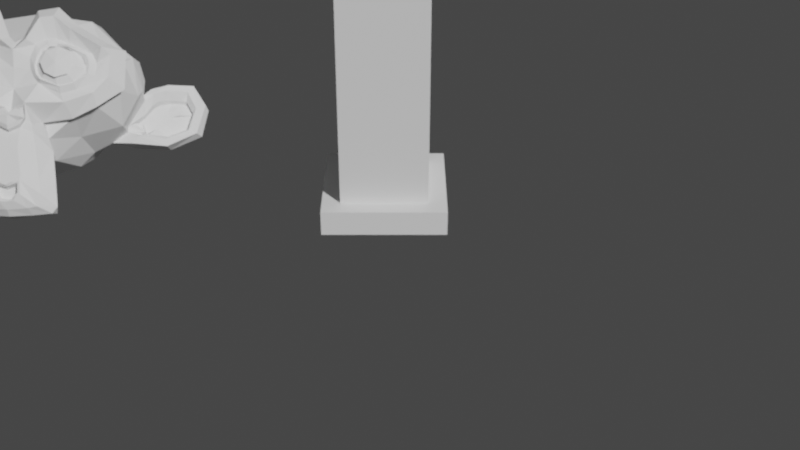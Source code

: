 # Source: AssetsExample_UnrealSize.blend  (saved by Blender 2.82.7; exported with 4.5.12 LTS)
import bpy
from mathutils import Matrix  # noqa: F401  (used for matrix-valued properties, if any)

bpy.ops.wm.read_factory_settings(use_empty=True)
scene = bpy.context.scene
scene.name = 'Scene'

# ---- collections
col_collection = bpy.data.collections.new('Collection'); scene.collection.children.link(col_collection)

# ---- world
world_world = bpy.data.worlds.new('World'); scene.world = world_world
world_world.use_nodes = True; world_world.node_tree.nodes.clear()
_N = world_world.node_tree.nodes; _L = world_world.node_tree.links
n0 = _N.new('ShaderNodeOutputWorld'); n0.name = 'World Output'; n0.location = (300, 300)
n1 = _N.new('ShaderNodeBackground'); n1.name = 'Background'; n1.location = (10, 300)
n1.inputs[0].default_value = (0.05088, 0.05088, 0.05088, 1.0)
_L.new(n1.outputs[0], n0.inputs[0])
n0.is_active_output = True
world_world.color = (0.05088, 0.05088, 0.05088)
world_world.use_sun_shadow = False
world_world.sun_shadow_jitter_overblur = 0.0

# ---- cameras
cam_mycamera = bpy.data.cameras.new('MyCamera')
cam_mycamera.clip_start = 10.0
cam_mycamera.clip_end = 1e+05
cam_mycamera.dof.use_dof = True

# ---- meshes
me_cube_001 = bpy.data.meshes.new('Cube.001')
me_cube_001.from_pydata([(-38.5, -38.5, 21.92), (-38.5, -38.5, 416.6), (-38.5, 38.5, 21.92), (-38.5, 38.5, 416.6), (38.5, -38.5, 21.92), (38.5, -38.5, 416.6), (38.5, 38.5, 21.92), (38.5, 38.5, 416.6), (0.0, 38.5, 21.92), (0.0, 38.5, 416.6), (0.0, -38.5, 21.92), (0.0, -38.5, 416.6), (-38.5, 0.0, 21.92), (-38.5, 0.0, 416.6), (38.5, 0.0, 21.92), (38.5, 0.0, 416.6), (0.0, 0.0, 416.6), (-54.76, 0.0, -0.4612), (-38.5, -38.5, 37.48), (-38.5, -38.5, 61.17), (-38.5, -38.5, 84.87), (-38.5, -38.5, 108.6), (-38.5, -38.5, 132.3), (-38.5, -38.5, 156.0), (-38.5, -38.5, 179.7), (-38.5, -38.5, 203.3), (-38.5, -38.5, 227.0), (-38.5, -38.5, 250.7), (-38.5, -38.5, 274.4), (-38.5, -38.5, 298.1), (-38.5, -38.5, 321.8), (-38.5, -38.5, 345.5), (-38.5, -38.5, 369.2), (-38.5, -38.5, 392.9), (-38.5, 38.5, 392.9), (-38.5, 38.5, 369.2), (-38.5, 38.5, 345.5), (-38.5, 38.5, 321.8), (-38.5, 38.5, 298.1), (-38.5, 38.5, 274.4), (-38.5, 38.5, 250.7), (-38.5, 38.5, 227.0), (-38.5, 38.5, 203.3), (-38.5, 38.5, 179.7), (-38.5, 38.5, 156.0), (-38.5, 38.5, 132.3), (-38.5, 38.5, 108.6), (-38.5, 38.5, 84.87), (-38.5, 38.5, 61.17), (-38.5, 38.5, 37.48), (38.5, 38.5, 392.9), (38.5, 38.5, 369.2), (38.5, 38.5, 345.5), (38.5, 38.5, 321.8), (38.5, 38.5, 298.1), (38.5, 38.5, 274.4), (38.5, 38.5, 250.7), (38.5, 38.5, 227.0), (38.5, 38.5, 203.3), (38.5, 38.5, 179.7), (38.5, 38.5, 156.0), (38.5, 38.5, 132.3), (38.5, 38.5, 108.6), (38.5, 38.5, 84.87), (38.5, 38.5, 61.17), (38.5, 38.5, 37.48), (38.5, -38.5, 392.9), (38.5, -38.5, 369.2), (38.5, -38.5, 345.5), (38.5, -38.5, 321.8), (38.5, -38.5, 298.1), (38.5, -38.5, 274.4), (38.5, -38.5, 250.7), (38.5, -38.5, 227.0), (38.5, -38.5, 203.3), (38.5, -38.5, 179.7), (38.5, -38.5, 156.0), (38.5, -38.5, 132.3), (38.5, -38.5, 108.6), (38.5, -38.5, 84.87), (38.5, -38.5, 61.17), (38.5, -38.5, 37.48), (0.0, -38.5, 392.9), (0.0, -38.5, 369.2), (0.0, -38.5, 345.5), (0.0, -38.5, 321.8), (0.0, -38.5, 298.1), (0.0, -38.5, 274.4), (0.0, -38.5, 250.7), (0.0, -38.5, 227.0), (0.0, -38.5, 203.3), (0.0, -38.5, 179.7), (0.0, -38.5, 156.0), (0.0, -38.5, 132.3), (0.0, -38.5, 108.6), (0.0, -38.5, 84.87), (0.0, -38.5, 61.17), (0.0, -38.5, 37.48), (0.0, 38.5, 392.9), (0.0, 38.5, 369.2), (0.0, 38.5, 345.5), (0.0, 38.5, 321.8), (0.0, 38.5, 298.1), (0.0, 38.5, 274.4), (0.0, 38.5, 250.7), (0.0, 38.5, 227.0), (0.0, 38.5, 203.3), (0.0, 38.5, 179.7), (0.0, 38.5, 156.0), (0.0, 38.5, 132.3), (0.0, 38.5, 108.6), (0.0, 38.5, 84.87), (0.0, 38.5, 61.17), (0.0, 38.5, 37.48), (38.5, 0.0, 392.9), (38.5, 0.0, 369.2), (38.5, 0.0, 345.5), (38.5, 0.0, 321.8), (38.5, 0.0, 298.1), (38.5, 0.0, 274.4), (38.5, 0.0, 250.7), (38.5, 0.0, 227.0), (38.5, 0.0, 203.3), (38.5, 0.0, 179.7), (38.5, 0.0, 156.0), (38.5, 0.0, 132.3), (38.5, 0.0, 108.6), (38.5, 0.0, 84.87), (38.5, 0.0, 61.17), (38.5, 0.0, 37.48), (-38.5, 0.0, 392.9), (-38.5, 0.0, 369.2), (-38.5, 0.0, 345.5), (-38.5, 0.0, 321.8), (-38.5, 0.0, 298.1), (-38.5, 0.0, 274.4), (-38.5, 0.0, 250.7), (-38.5, 0.0, 227.0), (-38.5, 0.0, 203.3), (-38.5, 0.0, 179.7), (-38.5, 0.0, 156.0), (-38.5, 0.0, 132.3), (-38.5, 0.0, 108.6), (-38.5, 0.0, 84.87), (-38.5, 0.0, 61.17), (-38.5, 0.0, 37.48), (-54.76, 0.0, 21.92), (-54.76, -54.76, 21.92), (0.0, 54.76, 21.92), (-54.76, 54.76, 21.92), (54.76, 0.0, 21.92), (54.76, 54.76, 21.92), (0.0, -54.76, 21.92), (54.76, -54.76, 21.92), (-54.76, -54.76, -0.4612), (0.0, 54.76, -0.4612), (-54.76, 54.76, -0.4612), (54.76, 0.0, -0.4612), (54.76, 54.76, -0.4612), (0.0, -54.76, -0.4612), (54.76, -54.76, -0.4612), (0.0, 0.0, -0.4612)], [], [(130, 13, 3, 34), (98, 9, 7, 50), (114, 15, 5, 66), (82, 11, 1, 33), (2, 8, 148, 149), (16, 13, 1, 11), (15, 16, 11, 5), (4, 10, 152, 153), (66, 5, 11, 82), (34, 3, 9, 98), (8, 6, 151, 148), (7, 9, 16, 15), (9, 3, 13, 16), (10, 0, 147, 152), (50, 7, 15, 114), (33, 1, 13, 130), (0, 18, 145, 12), (18, 19, 144, 145), (19, 20, 143, 144), (20, 21, 142, 143), (21, 22, 141, 142), (22, 23, 140, 141), (23, 24, 139, 140), (24, 25, 138, 139), (25, 26, 137, 138), (26, 27, 136, 137), (27, 28, 135, 136), (28, 29, 134, 135), (29, 30, 133, 134), (30, 31, 132, 133), (31, 32, 131, 132), (32, 33, 130, 131), (6, 65, 129, 14), (65, 64, 128, 129), (64, 63, 127, 128), (63, 62, 126, 127), (62, 61, 125, 126), (61, 60, 124, 125), (60, 59, 123, 124), (59, 58, 122, 123), (58, 57, 121, 122), (57, 56, 120, 121), (56, 55, 119, 120), (55, 54, 118, 119), (54, 53, 117, 118), (53, 52, 116, 117), (52, 51, 115, 116), (51, 50, 114, 115), (2, 49, 113, 8), (49, 48, 112, 113), (48, 47, 111, 112), (47, 46, 110, 111), (46, 45, 109, 110), (45, 44, 108, 109), (44, 43, 107, 108), (43, 42, 106, 107), (42, 41, 105, 106), (41, 40, 104, 105), (40, 39, 103, 104), (39, 38, 102, 103), (38, 37, 101, 102), (37, 36, 100, 101), (36, 35, 99, 100), (35, 34, 98, 99), (4, 81, 97, 10), (81, 80, 96, 97), (80, 79, 95, 96), (79, 78, 94, 95), (78, 77, 93, 94), (77, 76, 92, 93), (76, 75, 91, 92), (75, 74, 90, 91), (74, 73, 89, 90), (73, 72, 88, 89), (72, 71, 87, 88), (71, 70, 86, 87), (70, 69, 85, 86), (69, 68, 84, 85), (68, 67, 83, 84), (67, 66, 82, 83), (10, 97, 18, 0), (97, 96, 19, 18), (96, 95, 20, 19), (95, 94, 21, 20), (94, 93, 22, 21), (93, 92, 23, 22), (92, 91, 24, 23), (91, 90, 25, 24), (90, 89, 26, 25), (89, 88, 27, 26), (88, 87, 28, 27), (87, 86, 29, 28), (86, 85, 30, 29), (85, 84, 31, 30), (84, 83, 32, 31), (83, 82, 33, 32), (14, 129, 81, 4), (129, 128, 80, 81), (128, 127, 79, 80), (127, 126, 78, 79), (126, 125, 77, 78), (125, 124, 76, 77), (124, 123, 75, 76), (123, 122, 74, 75), (122, 121, 73, 74), (121, 120, 72, 73), (120, 119, 71, 72), (119, 118, 70, 71), (118, 117, 69, 70), (117, 116, 68, 69), (116, 115, 67, 68), (115, 114, 66, 67), (8, 113, 65, 6), (113, 112, 64, 65), (112, 111, 63, 64), (111, 110, 62, 63), (110, 109, 61, 62), (109, 108, 60, 61), (108, 107, 59, 60), (107, 106, 58, 59), (106, 105, 57, 58), (105, 104, 56, 57), (104, 103, 55, 56), (103, 102, 54, 55), (102, 101, 53, 54), (101, 100, 52, 53), (100, 99, 51, 52), (99, 98, 50, 51), (12, 145, 49, 2), (145, 144, 48, 49), (144, 143, 47, 48), (143, 142, 46, 47), (142, 141, 45, 46), (141, 140, 44, 45), (140, 139, 43, 44), (139, 138, 42, 43), (138, 137, 41, 42), (137, 136, 40, 41), (136, 135, 39, 40), (135, 134, 38, 39), (134, 133, 37, 38), (133, 132, 36, 37), (132, 131, 35, 36), (131, 130, 34, 35), (151, 150, 157, 158), (148, 151, 158, 155), (150, 153, 160, 157), (149, 148, 155, 156), (14, 4, 153, 150), (0, 12, 146, 147), (12, 2, 149, 146), (6, 14, 150, 151), (161, 157, 160, 159), (17, 161, 159, 154), (156, 155, 161, 17), (155, 158, 157, 161), (147, 146, 17, 154), (146, 149, 156, 17), (152, 147, 154, 159), (153, 152, 159, 160)])
_uv = me_cube_001.uv_layers.new(name='UVMap')
_uv.uv.foreach_set('vector', [0.6103, 0.125, 0.625, 0.125, 0.625, 0.25, 0.6103, 0.25, 0.6103, 0.375, 0.625, 0.375, 0.625, 0.5, 0.6103, 0.5, 0.6103, 0.625, 0.625, 0.625, 0.625, 0.75, 0.6103, 0.75, 0.6103, 0.875, 0.625, 0.875, 0.625, 1.0, 0.6103, 1.0, 0.375, 0.25, 0.375, 0.375, 0.375, 0.375, 0.375, 0.25, 0.75, 0.625, 0.875, 0.625, 0.875, 0.75, 0.75, 0.75, 0.625, 0.625, 0.75, 0.625, 0.75, 0.75, 0.625, 0.75, 0.375, 0.75, 0.375, 0.875, 0.375, 0.875, 0.375, 0.75, 0.6103, 0.75, 0.625, 0.75, 0.625, 0.875, 0.6103, 0.875, 0.6103, 0.25, 0.625, 0.25, 0.625, 0.375, 0.6103, 0.375, 0.375, 0.375, 0.375, 0.5, 0.375, 0.5, 0.375, 0.375, 0.625, 0.5, 0.75, 0.5, 0.75, 0.625, 0.625, 0.625, 0.75, 0.5, 0.875, 0.5, 0.875, 0.625, 0.75, 0.625, 0.375, 0.875, 0.375, 1.0, 0.375, 1.0, 0.375, 0.875, 0.6103, 0.5, 0.625, 0.5, 0.625, 0.625, 0.6103, 0.625, 0.6103, 0.0, 0.625, 0.0, 0.625, 0.125, 0.6103, 0.125, 0.375, 0.0, 0.3897, 0.0, 0.3897, 0.125, 0.375, 0.125, 0.3897, 0.0, 0.4044, 0.0, 0.4044, 0.125, 0.3897, 0.125, 0.4044, 0.0, 0.4191, 0.0, 0.4191, 0.125, 0.4044, 0.125, 0.4191, 0.0, 0.4338, 0.0, 0.4338, 0.125, 0.4191, 0.125, 0.4338, 0.0, 0.4485, 0.0, 0.4485, 0.125, 0.4338, 0.125, 0.4485, 0.0, 0.4632, 0.0, 0.4632, 0.125, 0.4485, 0.125, 0.4632, 0.0, 0.4779, 0.0, 0.4779, 0.125, 0.4632, 0.125, 0.4779, 0.0, 0.4926, 0.0, 0.4926, 0.125, 0.4779, 0.125, 0.4926, 0.0, 0.5074, 0.0, 0.5074, 0.125, 0.4926, 0.125, 0.5074, 0.0, 0.5221, 0.0, 0.5221, 0.125, 0.5074, 0.125, 0.5221, 0.0, 0.5368, 0.0, 0.5368, 0.125, 0.5221, 0.125, 0.5368, 0.0, 0.5515, 0.0, 0.5515, 0.125, 0.5368, 0.125, 0.5515, 0.0, 0.5662, 0.0, 0.5662, 0.125, 0.5515, 0.125, 0.5662, 0.0, 0.5809, 0.0, 0.5809, 0.125, 0.5662, 0.125, 0.5809, 0.0, 0.5956, 0.0, 0.5956, 0.125, 0.5809, 0.125, 0.5956, 0.0, 0.6103, 0.0, 0.6103, 0.125, 0.5956, 0.125, 0.375, 0.5, 0.3897, 0.5, 0.3897, 0.625, 0.375, 0.625, 0.3897, 0.5, 0.4044, 0.5, 0.4044, 0.625, 0.3897, 0.625, 0.4044, 0.5, 0.4191, 0.5, 0.4191, 0.625, 0.4044, 0.625, 0.4191, 0.5, 0.4338, 0.5, 0.4338, 0.625, 0.4191, 0.625, 0.4338, 0.5, 0.4485, 0.5, 0.4485, 0.625, 0.4338, 0.625, 0.4485, 0.5, 0.4632, 0.5, 0.4632, 0.625, 0.4485, 0.625, 0.4632, 0.5, 0.4779, 0.5, 0.4779, 0.625, 0.4632, 0.625, 0.4779, 0.5, 0.4926, 0.5, 0.4926, 0.625, 0.4779, 0.625, 0.4926, 0.5, 0.5074, 0.5, 0.5074, 0.625, 0.4926, 0.625, 0.5074, 0.5, 0.5221, 0.5, 0.5221, 0.625, 0.5074, 0.625, 0.5221, 0.5, 0.5368, 0.5, 0.5368, 0.625, 0.5221, 0.625, 0.5368, 0.5, 0.5515, 0.5, 0.5515, 0.625, 0.5368, 0.625, 0.5515, 0.5, 0.5662, 0.5, 0.5662, 0.625, 0.5515, 0.625, 0.5662, 0.5, 0.5809, 0.5, 0.5809, 0.625, 0.5662, 0.625, 0.5809, 0.5, 0.5956, 0.5, 0.5956, 0.625, 0.5809, 0.625, 0.5956, 0.5, 0.6103, 0.5, 0.6103, 0.625, 0.5956, 0.625, 0.375, 0.25, 0.3897, 0.25, 0.3897, 0.375, 0.375, 0.375, 0.3897, 0.25, 0.4044, 0.25, 0.4044, 0.375, 0.3897, 0.375, 0.4044, 0.25, 0.4191, 0.25, 0.4191, 0.375, 0.4044, 0.375, 0.4191, 0.25, 0.4338, 0.25, 0.4338, 0.375, 0.4191, 0.375, 0.4338, 0.25, 0.4485, 0.25, 0.4485, 0.375, 0.4338, 0.375, 0.4485, 0.25, 0.4632, 0.25, 0.4632, 0.375, 0.4485, 0.375, 0.4632, 0.25, 0.4779, 0.25, 0.4779, 0.375, 0.4632, 0.375, 0.4779, 0.25, 0.4926, 0.25, 0.4926, 0.375, 0.4779, 0.375, 0.4926, 0.25, 0.5074, 0.25, 0.5074, 0.375, 0.4926, 0.375, 0.5074, 0.25, 0.5221, 0.25, 0.5221, 0.375, 0.5074, 0.375, 0.5221, 0.25, 0.5368, 0.25, 0.5368, 0.375, 0.5221, 0.375, 0.5368, 0.25, 0.5515, 0.25, 0.5515, 0.375, 0.5368, 0.375, 0.5515, 0.25, 0.5662, 0.25, 0.5662, 0.375, 0.5515, 0.375, 0.5662, 0.25, 0.5809, 0.25, 0.5809, 0.375, 0.5662, 0.375, 0.5809, 0.25, 0.5956, 0.25, 0.5956, 0.375, 0.5809, 0.375, 0.5956, 0.25, 0.6103, 0.25, 0.6103, 0.375, 0.5956, 0.375, 0.375, 0.75, 0.3897, 0.75, 0.3897, 0.875, 0.375, 0.875, 0.3897, 0.75, 0.4044, 0.75, 0.4044, 0.875, 0.3897, 0.875, 0.4044, 0.75, 0.4191, 0.75, 0.4191, 0.875, 0.4044, 0.875, 0.4191, 0.75, 0.4338, 0.75, 0.4338, 0.875, 0.4191, 0.875, 0.4338, 0.75, 0.4485, 0.75, 0.4485, 0.875, 0.4338, 0.875, 0.4485, 0.75, 0.4632, 0.75, 0.4632, 0.875, 0.4485, 0.875, 0.4632, 0.75, 0.4779, 0.75, 0.4779, 0.875, 0.4632, 0.875, 0.4779, 0.75, 0.4926, 0.75, 0.4926, 0.875, 0.4779, 0.875, 0.4926, 0.75, 0.5074, 0.75, 0.5074, 0.875, 0.4926, 0.875, 0.5074, 0.75, 0.5221, 0.75, 0.5221, 0.875, 0.5074, 0.875, 0.5221, 0.75, 0.5368, 0.75, 0.5368, 0.875, 0.5221, 0.875, 0.5368, 0.75, 0.5515, 0.75, 0.5515, 0.875, 0.5368, 0.875, 0.5515, 0.75, 0.5662, 0.75, 0.5662, 0.875, 0.5515, 0.875, 0.5662, 0.75, 0.5809, 0.75, 0.5809, 0.875, 0.5662, 0.875, 0.5809, 0.75, 0.5956, 0.75, 0.5956, 0.875, 0.5809, 0.875, 0.5956, 0.75, 0.6103, 0.75, 0.6103, 0.875, 0.5956, 0.875, 0.375, 0.875, 0.3897, 0.875, 0.3897, 1.0, 0.375, 1.0, 0.3897, 0.875, 0.4044, 0.875, 0.4044, 1.0, 0.3897, 1.0, 0.4044, 0.875, 0.4191, 0.875, 0.4191, 1.0, 0.4044, 1.0, 0.4191, 0.875, 0.4338, 0.875, 0.4338, 1.0, 0.4191, 1.0, 0.4338, 0.875, 0.4485, 0.875, 0.4485, 1.0, 0.4338, 1.0, 0.4485, 0.875, 0.4632, 0.875, 0.4632, 1.0, 0.4485, 1.0, 0.4632, 0.875, 0.4779, 0.875, 0.4779, 1.0, 0.4632, 1.0, 0.4779, 0.875, 0.4926, 0.875, 0.4926, 1.0, 0.4779, 1.0, 0.4926, 0.875, 0.5074, 0.875, 0.5074, 1.0, 0.4926, 1.0, 0.5074, 0.875, 0.5221, 0.875, 0.5221, 1.0, 0.5074, 1.0, 0.5221, 0.875, 0.5368, 0.875, 0.5368, 1.0, 0.5221, 1.0, 0.5368, 0.875, 0.5515, 0.875, 0.5515, 1.0, 0.5368, 1.0, 0.5515, 0.875, 0.5662, 0.875, 0.5662, 1.0, 0.5515, 1.0, 0.5662, 0.875, 0.5809, 0.875, 0.5809, 1.0, 0.5662, 1.0, 0.5809, 0.875, 0.5956, 0.875, 0.5956, 1.0, 0.5809, 1.0, 0.5956, 0.875, 0.6103, 0.875, 0.6103, 1.0, 0.5956, 1.0, 0.375, 0.625, 0.3897, 0.625, 0.3897, 0.75, 0.375, 0.75, 0.3897, 0.625, 0.4044, 0.625, 0.4044, 0.75, 0.3897, 0.75, 0.4044, 0.625, 0.4191, 0.625, 0.4191, 0.75, 0.4044, 0.75, 0.4191, 0.625, 0.4338, 0.625, 0.4338, 0.75, 0.4191, 0.75, 0.4338, 0.625, 0.4485, 0.625, 0.4485, 0.75, 0.4338, 0.75, 0.4485, 0.625, 0.4632, 0.625, 0.4632, 0.75, 0.4485, 0.75, 0.4632, 0.625, 0.4779, 0.625, 0.4779, 0.75, 0.4632, 0.75, 0.4779, 0.625, 0.4926, 0.625, 0.4926, 0.75, 0.4779, 0.75, 0.4926, 0.625, 0.5074, 0.625, 0.5074, 0.75, 0.4926, 0.75, 0.5074, 0.625, 0.5221, 0.625, 0.5221, 0.75, 0.5074, 0.75, 0.5221, 0.625, 0.5368, 0.625, 0.5368, 0.75, 0.5221, 0.75, 0.5368, 0.625, 0.5515, 0.625, 0.5515, 0.75, 0.5368, 0.75, 0.5515, 0.625, 0.5662, 0.625, 0.5662, 0.75, 0.5515, 0.75, 0.5662, 0.625, 0.5809, 0.625, 0.5809, 0.75, 0.5662, 0.75, 0.5809, 0.625, 0.5956, 0.625, 0.5956, 0.75, 0.5809, 0.75, 0.5956, 0.625, 0.6103, 0.625, 0.6103, 0.75, 0.5956, 0.75, 0.375, 0.375, 0.3897, 0.375, 0.3897, 0.5, 0.375, 0.5, 0.3897, 0.375, 0.4044, 0.375, 0.4044, 0.5, 0.3897, 0.5, 0.4044, 0.375, 0.4191, 0.375, 0.4191, 0.5, 0.4044, 0.5, 0.4191, 0.375, 0.4338, 0.375, 0.4338, 0.5, 0.4191, 0.5, 0.4338, 0.375, 0.4485, 0.375, 0.4485, 0.5, 0.4338, 0.5, 0.4485, 0.375, 0.4632, 0.375, 0.4632, 0.5, 0.4485, 0.5, 0.4632, 0.375, 0.4779, 0.375, 0.4779, 0.5, 0.4632, 0.5, 0.4779, 0.375, 0.4926, 0.375, 0.4926, 0.5, 0.4779, 0.5, 0.4926, 0.375, 0.5074, 0.375, 0.5074, 0.5, 0.4926, 0.5, 0.5074, 0.375, 0.5221, 0.375, 0.5221, 0.5, 0.5074, 0.5, 0.5221, 0.375, 0.5368, 0.375, 0.5368, 0.5, 0.5221, 0.5, 0.5368, 0.375, 0.5515, 0.375, 0.5515, 0.5, 0.5368, 0.5, 0.5515, 0.375, 0.5662, 0.375, 0.5662, 0.5, 0.5515, 0.5, 0.5662, 0.375, 0.5809, 0.375, 0.5809, 0.5, 0.5662, 0.5, 0.5809, 0.375, 0.5956, 0.375, 0.5956, 0.5, 0.5809, 0.5, 0.5956, 0.375, 0.6103, 0.375, 0.6103, 0.5, 0.5956, 0.5, 0.375, 0.125, 0.3897, 0.125, 0.3897, 0.25, 0.375, 0.25, 0.3897, 0.125, 0.4044, 0.125, 0.4044, 0.25, 0.3897, 0.25, 0.4044, 0.125, 0.4191, 0.125, 0.4191, 0.25, 0.4044, 0.25, 0.4191, 0.125, 0.4338, 0.125, 0.4338, 0.25, 0.4191, 0.25, 0.4338, 0.125, 0.4485, 0.125, 0.4485, 0.25, 0.4338, 0.25, 0.4485, 0.125, 0.4632, 0.125, 0.4632, 0.25, 0.4485, 0.25, 0.4632, 0.125, 0.4779, 0.125, 0.4779, 0.25, 0.4632, 0.25, 0.4779, 0.125, 0.4926, 0.125, 0.4926, 0.25, 0.4779, 0.25, 0.4926, 0.125, 0.5074, 0.125, 0.5074, 0.25, 0.4926, 0.25, 0.5074, 0.125, 0.5221, 0.125, 0.5221, 0.25, 0.5074, 0.25, 0.5221, 0.125, 0.5368, 0.125, 0.5368, 0.25, 0.5221, 0.25, 0.5368, 0.125, 0.5515, 0.125, 0.5515, 0.25, 0.5368, 0.25, 0.5515, 0.125, 0.5662, 0.125, 0.5662, 0.25, 0.5515, 0.25, 0.5662, 0.125, 0.5809, 0.125, 0.5809, 0.25, 0.5662, 0.25, 0.5809, 0.125, 0.5956, 0.125, 0.5956, 0.25, 0.5809, 0.25, 0.5956, 0.125, 0.6103, 0.125, 0.6103, 0.25, 0.5956, 0.25, 0.375, 0.5, 0.375, 0.625, 0.375, 0.625, 0.375, 0.5, 0.375, 0.375, 0.375, 0.5, 0.375, 0.5, 0.375, 0.375, 0.375, 0.625, 0.375, 0.75, 0.375, 0.75, 0.375, 0.625, 0.375, 0.25, 0.375, 0.375, 0.375, 0.375, 0.375, 0.25, 0.375, 0.625, 0.375, 0.75, 0.375, 0.75, 0.375, 0.625, 0.375, 0.0, 0.375, 0.125, 0.375, 0.125, 0.375, 0.0, 0.375, 0.125, 0.375, 0.25, 0.375, 0.25, 0.375, 0.125, 0.375, 0.5, 0.375, 0.625, 0.375, 0.625, 0.375, 0.5, 0.25, 0.625, 0.375, 0.625, 0.375, 0.75, 0.25, 0.75, 0.125, 0.625, 0.25, 0.625, 0.25, 0.75, 0.125, 0.75, 0.125, 0.5, 0.25, 0.5, 0.25, 0.625, 0.125, 0.625, 0.25, 0.5, 0.375, 0.5, 0.375, 0.625, 0.25, 0.625, 0.375, 0.0, 0.375, 0.125, 0.375, 0.125, 0.375, 0.0, 0.375, 0.125, 0.375, 0.25, 0.375, 0.25, 0.375, 0.125, 0.375, 0.875, 0.375, 1.0, 0.375, 1.0, 0.375, 0.875, 0.375, 0.75, 0.375, 0.875, 0.375, 0.875, 0.375, 0.75])
me_cube_001.use_remesh_fix_poles = True
me_cube_001.use_remesh_preserve_attributes = False
me_cube_001.use_mirror_vertex_groups = False
me_cube_001.update()
me_suzanne = bpy.data.meshes.new('Suzanne')
me_suzanne.from_pydata([(43.75, -133.1, 72.97), (-43.75, -133.1, 72.97), (50.0, -125.3, 65.94), (-50.0, -125.3, 65.94), (54.69, -114.4, 62.04), (-54.69, -114.4, 62.04), (35.16, -118.3, 54.22), (-35.16, -118.3, 54.22), (35.16, -128.4, 59.69), (-35.16, -128.4, 59.69), (35.16, -134.7, 69.85), (-35.16, -134.7, 69.85), (27.34, -136.3, 72.97), (-27.34, -136.3, 72.97), (20.31, -130.8, 65.94), (-20.31, -130.8, 65.94), (15.62, -121.4, 62.04), (-15.62, -121.4, 62.04), (7.812, -122.2, 80.79), (-7.812, -122.2, 80.79), (14.06, -130.8, 80.79), (-14.06, -130.8, 80.79), (24.22, -136.3, 80.79), (-24.22, -136.3, 80.79), (27.34, -136.3, 89.38), (-27.34, -136.3, 89.38), (20.31, -130.8, 95.63), (-20.31, -130.8, 95.63), (15.62, -121.4, 100.3), (-15.62, -121.4, 100.3), (35.16, -118.3, 108.1), (-35.16, -118.3, 108.1), (35.16, -128.4, 101.9), (-35.16, -128.4, 101.9), (35.16, -134.7, 92.51), (-35.16, -134.7, 92.51), (43.75, -133.1, 89.38), (-43.75, -133.1, 89.38), (50.0, -125.3, 95.63), (-50.0, -125.3, 95.63), (54.69, -114.4, 100.3), (-54.69, -114.4, 100.3), (62.5, -112.8, 80.79), (-62.5, -112.8, 80.79), (56.25, -123.8, 80.79), (-56.25, -123.8, 80.79), (46.88, -132.3, 80.79), (-46.88, -132.3, 80.79), (47.66, -133.9, 80.79), (-47.66, -133.9, 80.79), (44.53, -134.7, 90.16), (-44.53, -134.7, 90.16), (35.16, -137.0, 94.07), (-35.16, -137.0, 94.07), (26.56, -138.6, 90.16), (-26.56, -138.6, 90.16), (22.66, -138.6, 80.79), (-22.66, -138.6, 80.79), (26.56, -138.6, 72.19), (-26.56, -138.6, 72.19), (35.16, -139.4, 80.79), (-35.16, -139.4, 80.79), (35.16, -137.0, 68.29), (-35.16, -137.0, 68.29), (44.53, -134.7, 72.19), (-44.53, -134.7, 72.19), (1.256e-14, -130.8, 99.54), (1.256e-14, -138.6, 91.72), (1.256e-14, -130.0, -11.4), (1.256e-14, -134.7, 24.54), (1.256e-14, -136.3, 37.82), (1.256e-14, -128.4, -20.78), (1.256e-14, -116.7, 97.19), (1.256e-14, -113.6, 113.6), (1.256e-14, -1.881, 146.4), (1.256e-14, 28.59, 112.8), (1.256e-14, 26.24, 63.6), (1.256e-14, -21.41, 18.29), (20.31, -112.8, 37.82), (-20.31, -112.8, 37.82), (31.25, -113.6, 12.82), (-31.25, -113.6, 12.82), (35.16, -113.6, -12.96), (-35.16, -113.6, -12.96), (36.72, -109.7, -32.49), (-36.72, -109.7, -32.49), (32.81, -108.9, -37.96), (-32.81, -108.9, -37.96), (17.97, -112.0, -40.31), (-17.97, -112.0, -40.31), (1.256e-14, -114.4, -41.87), (43.75, -109.7, 42.51), (-43.75, -109.7, 42.51), (63.28, -110.5, 52.66), (-63.28, -110.5, 52.66), (82.81, -101.1, 71.41), (-82.81, -101.1, 71.41), (85.94, -115.9, 99.54), (-85.94, -115.9, 99.54), (71.09, -119.1, 105.0), (-71.09, -119.1, 105.0), (49.22, -125.3, 116.7), (-49.22, -125.3, 116.7), (32.03, -130.0, 132.3), (-32.03, -130.0, 132.3), (15.62, -132.3, 128.4), (-15.62, -132.3, 128.4), (6.25, -131.6, 105.8), (-6.25, -131.6, 105.8), (16.41, -133.9, 97.97), (-16.41, -133.9, 97.97), (12.5, -133.1, 87.04), (-12.5, -133.1, 87.04), (20.31, -130.8, 65.94), (-20.31, -130.8, 65.94), (37.5, -126.9, 58.13), (-37.5, -126.9, 58.13), (49.22, -123.8, 62.82), (-49.22, -123.8, 62.82), (62.5, -121.4, 75.32), (-62.5, -121.4, 75.32), (64.06, -121.4, 86.26), (-64.06, -121.4, 86.26), (60.16, -123.0, 94.07), (-60.16, -123.0, 94.07), (42.97, -128.4, 100.3), (-42.97, -128.4, 100.3), (25.0, -132.3, 103.4), (-25.0, -132.3, 103.4), (1.256e-14, -130.0, -19.99), (10.94, -130.0, -15.31), (-10.94, -130.0, -15.31), (11.72, -127.7, -27.03), (-11.72, -127.7, -27.03), (6.25, -126.1, -31.71), (-6.25, -126.1, -31.71), (1.256e-14, -125.3, -32.49), (1.256e-14, -131.6, 37.04), (1.256e-14, -130.8, 42.51), (10.16, -130.8, 41.72), (-10.16, -130.8, 41.72), (12.5, -131.6, 33.91), (-12.5, -131.6, 33.91), (8.594, -130.8, 27.66), (-8.594, -130.8, 27.66), (39.84, -123.8, 51.88), (-39.84, -123.8, 51.88), (61.72, -119.1, 62.04), (-61.72, -119.1, 62.04), (72.66, -116.7, 76.88), (-72.66, -116.7, 76.88), (74.22, -122.2, 94.07), (-74.22, -122.2, 94.07), (68.75, -129.2, 97.97), (-68.75, -129.2, 97.97), (43.75, -136.3, 111.3), (-43.75, -136.3, 111.3), (31.25, -140.2, 120.6), (-31.25, -140.2, 120.6), (20.31, -141.7, 118.3), (-20.31, -141.7, 118.3), (10.16, -140.9, 99.54), (-10.16, -140.9, 99.54), (12.5, -137.8, 46.41), (-12.5, -137.8, 46.41), (21.09, -127.7, 12.04), (-21.09, -127.7, 12.04), (25.0, -125.3, -13.74), (-25.0, -125.3, -13.74), (26.56, -123.0, -25.46), (-26.56, -123.0, -25.46), (23.44, -119.8, -34.84), (-23.44, -119.8, -34.84), (16.41, -119.8, -36.4), (-16.41, -119.8, -36.4), (1.256e-14, -120.6, -37.96), (1.256e-14, -129.2, 61.26), (1.256e-14, -133.1, 77.66), (32.81, -130.8, 104.2), (-32.81, -130.8, 104.2), (16.41, -131.6, 70.63), (-16.41, -131.6, 70.63), (13.28, -132.3, 77.66), (-13.28, -132.3, 77.66), (11.72, -130.0, -12.18), (-11.72, -130.0, -12.18), (7.812, -131.6, 12.04), (-7.812, -131.6, 12.04), (1.256e-14, -131.6, 12.04), (1.256e-14, -130.8, 23.76), (9.375, -134.7, 29.22), (-9.375, -134.7, 29.22), (13.28, -136.3, 33.91), (-13.28, -136.3, 33.91), (10.94, -134.7, 43.29), (-10.94, -134.7, 43.29), (3.906, -134.7, 44.07), (-3.906, -134.7, 44.07), (1.256e-14, -139.4, 36.26), (4.688, -137.8, 41.72), (-4.688, -137.8, 41.72), (9.375, -137.8, 40.94), (-9.375, -137.8, 40.94), (10.94, -139.4, 33.91), (-10.94, -139.4, 33.91), (7.812, -137.0, 31.57), (-7.812, -137.0, 31.57), (1.256e-14, -137.0, 27.66), (25.78, -112.0, 25.32), (-25.78, -112.0, 25.32), (16.41, -127.7, 32.35), (-16.41, -127.7, 32.35), (17.97, -127.7, 25.32), (-17.97, -127.7, 25.32), (23.44, -112.0, 31.57), (-23.44, -112.0, 31.57), (1.256e-14, -125.3, -30.93), (4.688, -125.3, -30.15), (-4.688, -125.3, -30.15), (9.375, -127.7, -25.46), (-9.375, -127.7, -25.46), (9.375, -129.2, -17.65), (-9.375, -129.2, -17.65), (1.256e-14, -122.2, -21.56), (9.375, -123.0, -18.43), (-9.375, -123.0, -18.43), (9.375, -120.6, -24.68), (-9.375, -120.6, -24.68), (4.688, -119.8, -28.59), (-4.688, -119.8, -28.59), (1.256e-14, -119.8, -29.37), (17.19, -134.7, 78.44), (-17.19, -134.7, 78.44), (18.75, -133.9, 72.19), (-18.75, -133.9, 72.19), (33.59, -132.3, 99.54), (-33.59, -132.3, 99.54), (27.34, -133.9, 98.76), (-27.34, -133.9, 98.76), (42.19, -133.9, 96.41), (-42.19, -133.9, 96.41), (56.25, -126.1, 91.72), (-56.25, -126.1, 91.72), (58.59, -125.3, 85.47), (-58.59, -125.3, 85.47), (57.81, -124.5, 76.1), (-57.81, -124.5, 76.1), (47.66, -128.4, 66.72), (-47.66, -128.4, 66.72), (37.5, -130.8, 62.82), (-37.5, -130.8, 62.82), (22.66, -134.7, 67.51), (-22.66, -134.7, 67.51), (17.97, -134.7, 86.26), (-17.97, -134.7, 86.26), (21.09, -134.7, 94.07), (-21.09, -134.7, 94.07), (23.44, -132.3, 92.51), (-23.44, -132.3, 92.51), (19.53, -132.3, 86.26), (-19.53, -132.3, 86.26), (24.22, -132.3, 69.07), (-24.22, -132.3, 69.07), (37.5, -129.2, 65.16), (-37.5, -129.2, 65.16), (46.09, -126.9, 68.29), (-46.09, -126.9, 68.29), (54.69, -123.8, 77.66), (-54.69, -123.8, 77.66), (55.47, -123.8, 84.69), (-55.47, -123.8, 84.69), (53.12, -124.5, 90.16), (-53.12, -124.5, 90.16), (41.41, -131.6, 95.63), (-41.41, -131.6, 95.63), (28.12, -133.1, 96.41), (-28.12, -133.1, 96.41), (33.59, -131.6, 97.19), (-33.59, -131.6, 97.19), (20.31, -131.6, 73.76), (-20.31, -131.6, 73.76), (19.53, -131.6, 79.22), (-19.53, -131.6, 79.22), (10.94, -117.5, 102.7), (-10.94, -117.5, 102.7), (19.53, -118.3, 123.0), (-19.53, -118.3, 123.0), (33.59, -115.9, 125.3), (-33.59, -115.9, 125.3), (48.44, -112.0, 112.0), (-48.44, -112.0, 112.0), (67.97, -105.8, 101.9), (-67.97, -105.8, 101.9), (79.69, -102.7, 97.19), (-79.69, -102.7, 97.19), (77.34, -94.07, 72.97), (-77.34, -94.07, 72.97), (60.16, -97.97, 56.57), (-60.16, -97.97, 56.57), (43.75, -103.4, 47.19), (-43.75, -103.4, 47.19), (1.256e-14, -85.47, 146.4), (1.256e-14, -48.76, 155.0), (1.256e-14, 10.62, 37.04), (1.256e-14, -75.32, 10.47), (1.256e-14, -102.7, -41.09), (1.256e-14, -90.94, -23.9), (1.256e-14, -88.6, -0.4627), (1.256e-14, -84.69, 8.131), (85.16, -62.04, 80.01), (-85.16, -62.04, 80.01), (85.94, -51.88, 88.6), (-85.94, -51.88, 88.6), (77.34, -12.82, 83.13), (-77.34, -12.82, 83.13), (46.09, 13.74, 100.3), (-46.09, 13.74, 100.3), (73.44, -63.6, 51.88), (-73.44, -63.6, 51.88), (59.38, -40.16, 44.07), (-59.38, -40.16, 44.07), (64.06, -13.6, 55.79), (-64.06, -13.6, 55.79), (33.59, 9.838, 62.04), (-33.59, 9.838, 62.04), (23.44, -97.19, 21.41), (-23.44, -97.19, 21.41), (17.97, -82.35, 15.16), (-17.97, -82.35, 15.16), (28.91, -94.85, -14.53), (-28.91, -94.85, -14.53), (25.0, -95.63, 6.569), (-25.0, -95.63, 6.569), (32.81, -96.41, -34.84), (-32.81, -96.41, -34.84), (14.06, -93.29, -19.21), (-14.06, -93.29, -19.21), (12.5, -92.51, 2.662), (-12.5, -92.51, 2.662), (16.41, -100.3, -37.96), (-16.41, -100.3, -37.96), (21.88, -99.54, 28.44), (-21.88, -99.54, 28.44), (21.09, -103.4, 33.91), (-21.09, -103.4, 33.91), (20.31, -106.6, 39.38), (-20.31, -106.6, 39.38), (21.09, -72.97, 17.51), (-21.09, -72.97, 17.51), (29.69, -30.01, 25.32), (-29.69, -30.01, 25.32), (34.38, -2.662, 41.72), (-34.38, -2.662, 41.72), (45.31, -18.29, 143.3), (-45.31, -18.29, 143.3), (45.31, -49.54, 149.5), (-45.31, -49.54, 149.5), (45.31, -80.01, 141.7), (-45.31, -80.01, 141.7), (46.09, -99.54, 108.9), (-46.09, -99.54, 108.9), (72.66, -90.16, 97.19), (-72.66, -90.16, 97.19), (63.28, -84.69, 101.9), (-63.28, -84.69, 101.9), (64.06, -62.04, 126.9), (-64.06, -62.04, 126.9), (79.69, -69.07, 112.8), (-79.69, -69.07, 112.8), (79.69, -44.85, 118.3), (-79.69, -44.85, 118.3), (64.06, -37.04, 131.6), (-64.06, -37.04, 131.6), (64.06, -12.04, 124.5), (-64.06, -12.04, 124.5), (79.69, -20.63, 110.5), (-79.69, -20.63, 110.5), (61.72, 2.025, 89.38), (-61.72, 2.025, 89.38), (48.44, -1.881, 58.91), (-48.44, -1.881, 58.91), (82.03, -36.26, 89.38), (-82.03, -36.26, 89.38), (40.62, -71.41, 39.38), (-40.62, -71.41, 39.38), (42.97, -35.47, 37.04), (-42.97, -35.47, 37.04), (89.06, -33.13, 97.19), (-89.06, -33.13, 97.19), (77.34, -44.07, 42.51), (-77.34, -44.07, 42.51), (103.9, -23.76, 46.41), (-103.9, -23.76, 46.41), (128.1, -13.6, 62.04), (-128.1, -13.6, 62.04), (135.2, -14.38, 88.6), (-135.2, -14.38, 88.6), (123.4, -14.38, 107.3), (-123.4, -14.38, 107.3), (102.3, -25.32, 104.2), (-102.3, -25.32, 104.2), (101.6, -27.66, 97.97), (-101.6, -27.66, 97.97), (118.8, -17.51, 100.3), (-118.8, -17.51, 100.3), (126.6, -15.94, 85.47), (-126.6, -15.94, 85.47), (121.1, -15.94, 64.38), (-121.1, -15.94, 64.38), (103.1, -26.1, 52.66), (-103.1, -26.1, 52.66), (82.81, -43.29, 49.54), (-82.81, -43.29, 49.54), (92.19, -34.69, 92.51), (-92.19, -34.69, 92.51), (94.53, -27.66, 87.04), (-94.53, -27.66, 87.04), (88.28, -35.47, 54.22), (-88.28, -35.47, 54.22), (103.9, -19.85, 56.57), (-103.9, -19.85, 56.57), (118.8, -12.04, 65.94), (-118.8, -12.04, 65.94), (123.4, -12.04, 81.57), (-123.4, -12.04, 81.57), (117.2, -12.82, 92.51), (-117.2, -12.82, 92.51), (102.3, -20.63, 90.94), (-102.3, -20.63, 90.94), (84.38, -35.47, 85.47), (-84.38, -35.47, 85.47), (83.59, -29.22, 73.76), (-83.59, -29.22, 73.76), (75.78, -29.22, 65.94), (-75.78, -29.22, 65.94), (82.03, -29.22, 65.16), (-82.03, -29.22, 65.16), (84.38, -29.22, 58.13), (-84.38, -29.22, 58.13), (81.25, -29.22, 55.01), (-81.25, -29.22, 55.01), (72.66, -49.54, 56.57), (-72.66, -49.54, 56.57), (71.88, -39.38, 54.22), (-71.88, -39.38, 54.22), (71.88, -37.82, 60.47), (-71.88, -37.82, 60.47), (79.69, -35.47, 76.88), (-79.69, -35.47, 76.88), (89.06, -30.01, 80.79), (-89.06, -30.01, 80.79), (89.06, -24.54, 80.01), (-89.06, -24.54, 80.01), (81.25, -24.54, 55.01), (-81.25, -24.54, 55.01), (85.16, -24.54, 58.13), (-85.16, -24.54, 58.13), (82.81, -24.54, 64.38), (-82.81, -24.54, 64.38), (76.56, -24.54, 65.94), (-76.56, -24.54, 65.94), (84.38, -24.54, 73.76), (-84.38, -24.54, 73.76), (103.9, -15.16, 89.38), (-103.9, -15.16, 89.38), (118.8, -8.131, 90.94), (-118.8, -8.131, 90.94), (125.8, -7.35, 80.79), (-125.8, -7.35, 80.79), (121.1, -8.131, 65.16), (-121.1, -8.131, 65.16), (104.7, -14.38, 56.57), (-104.7, -14.38, 56.57), (88.28, -30.01, 55.01), (-88.28, -30.01, 55.01), (95.31, -22.19, 85.47), (-95.31, -22.19, 85.47), (89.06, -23.76, 67.51), (-89.06, -23.76, 67.51), (93.75, -22.97, 62.82), (-93.75, -22.97, 62.82), (100.0, -19.85, 69.07), (-100.0, -19.85, 69.07), (96.09, -21.41, 73.76), (-96.09, -21.41, 73.76), (101.6, -19.07, 80.01), (-101.6, -19.07, 80.01), (105.5, -18.29, 75.32), (-105.5, -18.29, 75.32), (110.9, -17.51, 77.66), (-110.9, -17.51, 77.66), (108.6, -17.51, 83.91), (-108.6, -17.51, 83.91), (102.3, -8.131, 100.3), (-102.3, -8.131, 100.3), (125.0, -1.881, 103.4), (-125.0, -1.881, 103.4), (136.7, -6.569, 86.26), (-136.7, -6.569, 86.26), (131.2, -3.444, 62.04), (-131.2, -3.444, 62.04), (103.9, -7.35, 47.97), (-103.9, -7.35, 47.97), (78.91, -23.76, 44.07), (-78.91, -23.76, 44.07), (85.94, -18.29, 94.85), (-85.94, -18.29, 94.85)], [], [(46, 0, 2, 44), (3, 1, 47, 45), (44, 2, 4, 42), (5, 3, 45, 43), (2, 8, 6, 4), (7, 9, 3, 5), (0, 10, 8, 2), (9, 11, 1, 3), (10, 12, 14, 8), (15, 13, 11, 9), (8, 14, 16, 6), (17, 15, 9, 7), (14, 20, 18, 16), (19, 21, 15, 17), (12, 22, 20, 14), (21, 23, 13, 15), (22, 24, 26, 20), (27, 25, 23, 21), (20, 26, 28, 18), (29, 27, 21, 19), (26, 32, 30, 28), (31, 33, 27, 29), (24, 34, 32, 26), (33, 35, 25, 27), (34, 36, 38, 32), (39, 37, 35, 33), (32, 38, 40, 30), (41, 39, 33, 31), (38, 44, 42, 40), (43, 45, 39, 41), (36, 46, 44, 38), (45, 47, 37, 39), (46, 36, 50, 48), (51, 37, 47, 49), (36, 34, 52, 50), (53, 35, 37, 51), (34, 24, 54, 52), (55, 25, 35, 53), (24, 22, 56, 54), (57, 23, 25, 55), (22, 12, 58, 56), (59, 13, 23, 57), (12, 10, 62, 58), (63, 11, 13, 59), (10, 0, 64, 62), (65, 1, 11, 63), (0, 46, 48, 64), (49, 47, 1, 65), (60, 64, 48), (49, 65, 61), (62, 64, 60), (61, 65, 63), (60, 58, 62), (63, 59, 61), (60, 56, 58), (59, 57, 61), (60, 54, 56), (57, 55, 61), (60, 52, 54), (55, 53, 61), (60, 50, 52), (53, 51, 61), (60, 48, 50), (51, 49, 61), (88, 173, 175, 90), (175, 174, 89, 90), (86, 171, 173, 88), (174, 172, 87, 89), (84, 169, 171, 86), (172, 170, 85, 87), (82, 167, 169, 84), (170, 168, 83, 85), (80, 165, 167, 82), (168, 166, 81, 83), (78, 91, 145, 163), (146, 92, 79, 164), (91, 93, 147, 145), (148, 94, 92, 146), (93, 95, 149, 147), (150, 96, 94, 148), (95, 97, 151, 149), (152, 98, 96, 150), (97, 99, 153, 151), (154, 100, 98, 152), (99, 101, 155, 153), (156, 102, 100, 154), (101, 103, 157, 155), (158, 104, 102, 156), (103, 105, 159, 157), (160, 106, 104, 158), (105, 107, 161, 159), (162, 108, 106, 160), (107, 66, 67, 161), (67, 66, 108, 162), (109, 127, 159, 161), (160, 128, 110, 162), (127, 178, 157, 159), (158, 179, 128, 160), (125, 155, 157, 178), (158, 156, 126, 179), (123, 153, 155, 125), (156, 154, 124, 126), (121, 151, 153, 123), (154, 152, 122, 124), (119, 149, 151, 121), (152, 150, 120, 122), (117, 147, 149, 119), (150, 148, 118, 120), (115, 145, 147, 117), (148, 146, 116, 118), (113, 163, 145, 115), (146, 164, 114, 116), (113, 180, 176, 163), (176, 181, 114, 164), (109, 161, 67, 111), (67, 162, 110, 112), (111, 67, 177, 182), (177, 67, 112, 183), (176, 180, 182, 177), (183, 181, 176, 177), (134, 136, 175, 173), (175, 136, 135, 174), (132, 134, 173, 171), (174, 135, 133, 172), (130, 132, 171, 169), (172, 133, 131, 170), (165, 186, 184, 167), (185, 187, 166, 168), (130, 169, 167, 184), (168, 170, 131, 185), (143, 189, 188, 186), (188, 189, 144, 187), (184, 186, 188, 68), (188, 187, 185, 68), (129, 130, 184, 68), (185, 131, 129, 68), (141, 192, 190, 143), (191, 193, 142, 144), (139, 194, 192, 141), (193, 195, 140, 142), (138, 196, 194, 139), (195, 197, 138, 140), (137, 70, 196, 138), (197, 70, 137, 138), (189, 143, 190, 69), (191, 144, 189, 69), (69, 190, 205, 207), (206, 191, 69, 207), (70, 198, 199, 196), (200, 198, 70, 197), (196, 199, 201, 194), (202, 200, 197, 195), (194, 201, 203, 192), (204, 202, 195, 193), (192, 203, 205, 190), (206, 204, 193, 191), (198, 203, 201, 199), (202, 204, 198, 200), (198, 207, 205, 203), (206, 207, 198, 204), (138, 139, 163, 176), (164, 140, 138, 176), (139, 141, 210, 163), (211, 142, 140, 164), (141, 143, 212, 210), (213, 144, 142, 211), (143, 186, 165, 212), (166, 187, 144, 213), (80, 208, 212, 165), (213, 209, 81, 166), (208, 214, 210, 212), (211, 215, 209, 213), (78, 163, 210, 214), (211, 164, 79, 215), (130, 129, 71, 221), (71, 129, 131, 222), (132, 130, 221, 219), (222, 131, 133, 220), (134, 132, 219, 217), (220, 133, 135, 218), (136, 134, 217, 216), (218, 135, 136, 216), (216, 217, 228, 230), (229, 218, 216, 230), (217, 219, 226, 228), (227, 220, 218, 229), (219, 221, 224, 226), (225, 222, 220, 227), (221, 71, 223, 224), (223, 71, 222, 225), (223, 230, 228, 224), (229, 230, 223, 225), (224, 228, 226), (227, 229, 225), (182, 180, 233, 231), (234, 181, 183, 232), (111, 182, 231, 253), (232, 183, 112, 254), (109, 111, 253, 255), (254, 112, 110, 256), (180, 113, 251, 233), (252, 114, 181, 234), (113, 115, 249, 251), (250, 116, 114, 252), (115, 117, 247, 249), (248, 118, 116, 250), (117, 119, 245, 247), (246, 120, 118, 248), (119, 121, 243, 245), (244, 122, 120, 246), (121, 123, 241, 243), (242, 124, 122, 244), (123, 125, 239, 241), (240, 126, 124, 242), (125, 178, 235, 239), (236, 179, 126, 240), (178, 127, 237, 235), (238, 128, 179, 236), (127, 109, 255, 237), (256, 110, 128, 238), (237, 255, 257, 275), (258, 256, 238, 276), (235, 237, 275, 277), (276, 238, 236, 278), (239, 235, 277, 273), (278, 236, 240, 274), (241, 239, 273, 271), (274, 240, 242, 272), (243, 241, 271, 269), (272, 242, 244, 270), (245, 243, 269, 267), (270, 244, 246, 268), (247, 245, 267, 265), (268, 246, 248, 266), (249, 247, 265, 263), (266, 248, 250, 264), (251, 249, 263, 261), (264, 250, 252, 262), (233, 251, 261, 279), (262, 252, 234, 280), (255, 253, 259, 257), (260, 254, 256, 258), (253, 231, 281, 259), (282, 232, 254, 260), (231, 233, 279, 281), (280, 234, 232, 282), (66, 107, 283, 72), (284, 108, 66, 72), (107, 105, 285, 283), (286, 106, 108, 284), (105, 103, 287, 285), (288, 104, 106, 286), (103, 101, 289, 287), (290, 102, 104, 288), (101, 99, 291, 289), (292, 100, 102, 290), (99, 97, 293, 291), (294, 98, 100, 292), (97, 95, 295, 293), (296, 96, 98, 294), (95, 93, 297, 295), (298, 94, 96, 296), (93, 91, 299, 297), (300, 92, 94, 298), (307, 308, 327, 337), (328, 308, 307, 338), (306, 307, 337, 335), (338, 307, 306, 336), (305, 306, 335, 339), (336, 306, 305, 340), (88, 90, 305, 339), (305, 90, 89, 340), (86, 88, 339, 333), (340, 89, 87, 334), (84, 86, 333, 329), (334, 87, 85, 330), (82, 84, 329, 331), (330, 85, 83, 332), (329, 335, 337, 331), (338, 336, 330, 332), (329, 333, 339, 335), (340, 334, 330, 336), (325, 331, 337, 327), (338, 332, 326, 328), (80, 82, 331, 325), (332, 83, 81, 326), (208, 341, 343, 214), (344, 342, 209, 215), (80, 325, 341, 208), (342, 326, 81, 209), (78, 214, 343, 345), (344, 215, 79, 346), (78, 345, 299, 91), (300, 346, 79, 92), (76, 323, 351, 303), (352, 324, 76, 303), (303, 351, 349, 77), (350, 352, 303, 77), (77, 349, 347, 304), (348, 350, 77, 304), (304, 347, 327, 308), (328, 348, 304, 308), (325, 327, 347, 341), (348, 328, 326, 342), (295, 297, 317, 309), (318, 298, 296, 310), (75, 315, 323, 76), (324, 316, 75, 76), (301, 357, 355, 302), (356, 358, 301, 302), (302, 355, 353, 74), (354, 356, 302, 74), (74, 353, 315, 75), (316, 354, 74, 75), (291, 293, 361, 363), (362, 294, 292, 364), (363, 361, 367, 365), (368, 362, 364, 366), (365, 367, 369, 371), (370, 368, 366, 372), (371, 369, 375, 373), (376, 370, 372, 374), (313, 377, 373, 375), (374, 378, 314, 376), (315, 353, 373, 377), (374, 354, 316, 378), (353, 355, 371, 373), (372, 356, 354, 374), (355, 357, 365, 371), (366, 358, 356, 372), (357, 359, 363, 365), (364, 360, 358, 366), (289, 291, 363, 359), (364, 292, 290, 360), (73, 359, 357, 301), (358, 360, 73, 301), (283, 285, 287, 289), (288, 286, 284, 290), (283, 289, 359, 73), (360, 290, 284, 73), (72, 283, 73), (73, 284, 72), (293, 295, 309, 361), (310, 296, 294, 362), (309, 311, 367, 361), (368, 312, 310, 362), (311, 381, 369, 367), (370, 382, 312, 368), (313, 375, 369, 381), (370, 376, 314, 382), (347, 349, 385, 383), (386, 350, 348, 384), (317, 383, 385, 319), (386, 384, 318, 320), (297, 299, 383, 317), (384, 300, 298, 318), (299, 343, 341, 383), (342, 344, 300, 384), (341, 347, 383), (384, 348, 342), (299, 345, 343), (344, 346, 300), (313, 321, 379, 377), (380, 322, 314, 378), (315, 377, 379, 323), (380, 378, 316, 324), (319, 385, 379, 321), (380, 386, 320, 322), (349, 351, 379, 385), (380, 352, 350, 386), (323, 379, 351), (352, 380, 324), (399, 387, 413, 401), (414, 388, 400, 402), (399, 401, 403, 397), (404, 402, 400, 398), (397, 403, 405, 395), (406, 404, 398, 396), (395, 405, 407, 393), (408, 406, 396, 394), (393, 407, 409, 391), (410, 408, 394, 392), (391, 409, 411, 389), (412, 410, 392, 390), (409, 419, 417, 411), (418, 420, 410, 412), (407, 421, 419, 409), (420, 422, 408, 410), (405, 423, 421, 407), (422, 424, 406, 408), (403, 425, 423, 405), (424, 426, 404, 406), (401, 427, 425, 403), (426, 428, 402, 404), (401, 413, 415, 427), (416, 414, 402, 428), (317, 319, 443, 441), (444, 320, 318, 442), (319, 389, 411, 443), (412, 390, 320, 444), (309, 317, 441, 311), (442, 318, 310, 312), (381, 429, 413, 387), (414, 430, 382, 388), (411, 417, 439, 443), (440, 418, 412, 444), (437, 445, 443, 439), (444, 446, 438, 440), (433, 445, 437, 435), (438, 446, 434, 436), (431, 447, 445, 433), (446, 448, 432, 434), (429, 447, 431, 449), (432, 448, 430, 450), (413, 429, 449, 415), (450, 430, 414, 416), (311, 447, 429, 381), (430, 448, 312, 382), (311, 441, 445, 447), (446, 442, 312, 448), (441, 443, 445), (446, 444, 442), (415, 449, 451, 475), (452, 450, 416, 476), (449, 431, 461, 451), (462, 432, 450, 452), (431, 433, 459, 461), (460, 434, 432, 462), (433, 435, 457, 459), (458, 436, 434, 460), (435, 437, 455, 457), (456, 438, 436, 458), (437, 439, 453, 455), (454, 440, 438, 456), (439, 417, 473, 453), (474, 418, 440, 454), (427, 415, 475, 463), (476, 416, 428, 464), (425, 427, 463, 465), (464, 428, 426, 466), (423, 425, 465, 467), (466, 426, 424, 468), (421, 423, 467, 469), (468, 424, 422, 470), (419, 421, 469, 471), (470, 422, 420, 472), (417, 419, 471, 473), (472, 420, 418, 474), (457, 455, 479, 477), (480, 456, 458, 478), (477, 479, 481, 483), (482, 480, 478, 484), (483, 481, 487, 485), (488, 482, 484, 486), (485, 487, 489, 491), (490, 488, 486, 492), (463, 475, 485, 491), (486, 476, 464, 492), (451, 483, 485, 475), (486, 484, 452, 476), (451, 461, 477, 483), (478, 462, 452, 484), (457, 477, 461, 459), (462, 478, 458, 460), (453, 473, 479, 455), (480, 474, 454, 456), (471, 481, 479, 473), (480, 482, 472, 474), (469, 487, 481, 471), (482, 488, 470, 472), (467, 489, 487, 469), (488, 490, 468, 470), (465, 491, 489, 467), (490, 492, 466, 468), (463, 491, 465), (466, 492, 464), (391, 389, 503, 501), (504, 390, 392, 502), (393, 391, 501, 499), (502, 392, 394, 500), (395, 393, 499, 497), (500, 394, 396, 498), (397, 395, 497, 495), (498, 396, 398, 496), (399, 397, 495, 493), (496, 398, 400, 494), (387, 399, 493, 505), (494, 400, 388, 506), (493, 501, 503, 505), (504, 502, 494, 506), (493, 495, 499, 501), (500, 496, 494, 502), (495, 497, 499), (500, 498, 496), (313, 381, 387, 505), (388, 382, 314, 506), (313, 505, 503, 321), (504, 506, 314, 322), (319, 321, 503, 389), (504, 322, 320, 390)])
_uv = me_suzanne.uv_layers.new(name='UVMap')
_uv.uv.foreach_set('vector', [0.891, 0.5901, 0.8706, 0.5896, 0.8601, 0.5601, 0.9046, 0.5594, 0.8562, 0.8505, 0.8681, 0.8215, 0.8884, 0.822, 0.9006, 0.8532, 0.9046, 0.5594, 0.8601, 0.5601, 0.853, 0.5216, 0.9202, 0.5245, 0.8475, 0.8887, 0.8562, 0.8505, 0.9006, 0.8532, 0.9147, 0.8887, 0.8601, 0.5601, 0.8289, 0.5908, 0.7985, 0.5695, 0.853, 0.5216, 0.7951, 0.8384, 0.8264, 0.8185, 0.8562, 0.8505, 0.8475, 0.8887, 0.8706, 0.5896, 0.8544, 0.6048, 0.8289, 0.5908, 0.8601, 0.5601, 0.8264, 0.8185, 0.8525, 0.8057, 0.8681, 0.8215, 0.8562, 0.8505, 0.8544, 0.6048, 0.8541, 0.6255, 0.8282, 0.6334, 0.8289, 0.5908, 0.8276, 0.776, 0.8532, 0.785, 0.8525, 0.8057, 0.8264, 0.8185, 0.8289, 0.5908, 0.8282, 0.6334, 0.791, 0.6454, 0.7985, 0.5695, 0.791, 0.7622, 0.8276, 0.776, 0.8264, 0.8185, 0.7951, 0.8384, 0.8282, 0.6334, 0.8552, 0.6685, 0.8424, 0.7025, 0.791, 0.6454, 0.8448, 0.7075, 0.8561, 0.742, 0.8276, 0.776, 0.791, 0.7622, 0.8541, 0.6255, 0.8675, 0.6423, 0.8552, 0.6685, 0.8282, 0.6334, 0.8561, 0.742, 0.8673, 0.7688, 0.8532, 0.785, 0.8276, 0.776, 0.8675, 0.6423, 0.8905, 0.6419, 0.9004, 0.667, 0.8552, 0.6685, 0.9012, 0.7456, 0.8902, 0.7702, 0.8673, 0.7688, 0.8561, 0.742, 0.8552, 0.6685, 0.9004, 0.667, 0.9189, 0.6997, 0.8424, 0.7025, 0.9212, 0.7137, 0.9012, 0.7456, 0.8561, 0.742, 0.8448, 0.7075, 0.9004, 0.667, 0.9319, 0.6368, 0.9684, 0.6453, 0.9189, 0.6997, 0.9682, 0.7702, 0.9314, 0.7771, 0.9012, 0.7456, 0.9212, 0.7137, 0.8905, 0.6419, 0.9059, 0.6279, 0.9319, 0.6368, 0.9004, 0.667, 0.9314, 0.7771, 0.905, 0.7849, 0.8902, 0.7702, 0.9012, 0.7456, 0.9059, 0.6279, 0.9062, 0.6057, 0.9337, 0.593, 0.9319, 0.6368, 0.9312, 0.8209, 0.9044, 0.807, 0.905, 0.7849, 0.9314, 0.7771, 0.9319, 0.6368, 0.9337, 0.593, 0.9684, 0.5738, 0.9684, 0.6453, 0.965, 0.8417, 0.9312, 0.8209, 0.9314, 0.7771, 0.9682, 0.7702, 0.9337, 0.593, 0.9046, 0.5594, 0.9202, 0.5245, 0.9684, 0.5738, 0.9147, 0.8887, 0.9006, 0.8532, 0.9312, 0.8209, 0.965, 0.8417, 0.9062, 0.6057, 0.891, 0.5901, 0.9046, 0.5594, 0.9337, 0.593, 0.9006, 0.8532, 0.8884, 0.822, 0.9044, 0.807, 0.9312, 0.8209, 0.891, 0.5901, 0.9062, 0.6057, 0.9024, 0.6079, 0.8896, 0.5933, 0.9006, 0.8047, 0.9044, 0.807, 0.8884, 0.822, 0.8872, 0.8187, 0.9062, 0.6057, 0.9059, 0.6279, 0.8998, 0.6263, 0.9024, 0.6079, 0.8988, 0.7862, 0.905, 0.7849, 0.9044, 0.807, 0.9006, 0.8047, 0.9059, 0.6279, 0.8905, 0.6419, 0.8878, 0.6365, 0.8998, 0.6263, 0.8874, 0.7754, 0.8902, 0.7702, 0.905, 0.7849, 0.8988, 0.7862, 0.8905, 0.6419, 0.8675, 0.6423, 0.8709, 0.6352, 0.8878, 0.6365, 0.8704, 0.776, 0.8673, 0.7688, 0.8902, 0.7702, 0.8874, 0.7754, 0.8675, 0.6423, 0.8541, 0.6255, 0.8599, 0.6239, 0.8709, 0.6352, 0.8589, 0.7868, 0.8532, 0.785, 0.8673, 0.7688, 0.8704, 0.776, 0.8541, 0.6255, 0.8544, 0.6048, 0.8597, 0.6082, 0.8599, 0.6239, 0.8579, 0.8025, 0.8525, 0.8057, 0.8532, 0.785, 0.8589, 0.7868, 0.8544, 0.6048, 0.8706, 0.5896, 0.8717, 0.594, 0.8597, 0.6082, 0.8693, 0.8172, 0.8681, 0.8215, 0.8525, 0.8057, 0.8579, 0.8025, 0.8706, 0.5896, 0.891, 0.5901, 0.8896, 0.5933, 0.8717, 0.594, 0.8872, 0.8187, 0.8884, 0.822, 0.8681, 0.8215, 0.8693, 0.8172, 0.8794, 0.6165, 0.8717, 0.594, 0.8896, 0.5933, 0.8872, 0.8187, 0.8693, 0.8172, 0.878, 0.7951, 0.8597, 0.6082, 0.8717, 0.594, 0.8794, 0.6165, 0.878, 0.7951, 0.8693, 0.8172, 0.8579, 0.8025, 0.8794, 0.6165, 0.8599, 0.6239, 0.8597, 0.6082, 0.8579, 0.8025, 0.8589, 0.7868, 0.878, 0.7951, 0.8794, 0.6165, 0.8709, 0.6352, 0.8599, 0.6239, 0.8589, 0.7868, 0.8704, 0.776, 0.878, 0.7951, 0.8794, 0.6165, 0.8878, 0.6365, 0.8709, 0.6352, 0.8704, 0.776, 0.8874, 0.7754, 0.878, 0.7951, 0.8794, 0.6165, 0.8998, 0.6263, 0.8878, 0.6365, 0.8874, 0.7754, 0.8988, 0.7862, 0.878, 0.7951, 0.8794, 0.6165, 0.9024, 0.6079, 0.8998, 0.6263, 0.8988, 0.7862, 0.9006, 0.8047, 0.878, 0.7951, 0.8794, 0.6165, 0.8896, 0.5933, 0.9024, 0.6079, 0.9006, 0.8047, 0.8872, 0.8187, 0.878, 0.7951, 0.5403, 0.05381, 0.5364, 0.06207, 0.5189, 0.05968, 0.5189, 0.05029, 0.5189, 0.05968, 0.5015, 0.06204, 0.4976, 0.05377, 0.5189, 0.05029, 0.5519, 0.05834, 0.5428, 0.06409, 0.5364, 0.06207, 0.5403, 0.05381, 0.5015, 0.06204, 0.4951, 0.06405, 0.486, 0.05827, 0.4976, 0.05377, 0.5551, 0.0619, 0.5463, 0.07267, 0.5428, 0.06409, 0.5519, 0.05834, 0.4951, 0.06405, 0.4916, 0.07262, 0.4828, 0.06183, 0.486, 0.05827, 0.5638, 0.07659, 0.5483, 0.08489, 0.5463, 0.07267, 0.5551, 0.0619, 0.4916, 0.07262, 0.4895, 0.08486, 0.474, 0.07651, 0.4828, 0.06183, 0.5831, 0.1085, 0.5556, 0.1217, 0.5483, 0.08489, 0.5638, 0.07659, 0.4895, 0.08486, 0.4822, 0.1218, 0.4545, 0.1085, 0.474, 0.07651, 0.6055, 0.1651, 0.6474, 0.2005, 0.6215, 0.2278, 0.5531, 0.2096, 0.4165, 0.2295, 0.3897, 0.2019, 0.432, 0.1656, 0.4853, 0.2101, 0.6474, 0.2005, 0.6764, 0.2332, 0.6648, 0.2532, 0.6215, 0.2278, 0.3727, 0.2564, 0.3603, 0.2359, 0.3897, 0.2019, 0.4165, 0.2295, 0.6764, 0.2332, 0.7153, 0.2654, 0.6839, 0.28, 0.6648, 0.2532, 0.3537, 0.2846, 0.3205, 0.2703, 0.3603, 0.2359, 0.3727, 0.2564, 0.7153, 0.2654, 0.7073, 0.3101, 0.6875, 0.3115, 0.6839, 0.28, 0.3512, 0.3174, 0.3307, 0.3169, 0.3205, 0.2703, 0.3537, 0.2846, 0.7073, 0.3101, 0.6974, 0.3327, 0.6768, 0.3239, 0.6875, 0.3115, 0.3627, 0.3297, 0.342, 0.3397, 0.3307, 0.3169, 0.3512, 0.3174, 0.6974, 0.3327, 0.6628, 0.3725, 0.6391, 0.3573, 0.6768, 0.3239, 0.4028, 0.3621, 0.3793, 0.3787, 0.342, 0.3397, 0.3627, 0.3297, 0.6628, 0.3725, 0.6268, 0.3958, 0.6183, 0.3752, 0.6391, 0.3573, 0.4246, 0.3793, 0.4169, 0.4006, 0.3793, 0.3787, 0.4028, 0.3621, 0.6268, 0.3958, 0.6048, 0.3978, 0.6008, 0.3779, 0.6183, 0.3752, 0.4424, 0.3812, 0.4393, 0.4015, 0.4169, 0.4006, 0.4246, 0.3793, 0.6048, 0.3978, 0.5531, 0.3905, 0.5597, 0.357, 0.6008, 0.3779, 0.4829, 0.3585, 0.4909, 0.3919, 0.4393, 0.4015, 0.4424, 0.3812, 0.5531, 0.3905, 0.5219, 0.386, 0.5211, 0.3439, 0.5597, 0.357, 0.5211, 0.3439, 0.5219, 0.386, 0.4909, 0.3919, 0.4829, 0.3585, 0.5773, 0.3402, 0.5998, 0.3448, 0.6008, 0.3779, 0.5597, 0.357, 0.4424, 0.3812, 0.442, 0.3478, 0.4646, 0.3422, 0.4829, 0.3585, 0.5998, 0.3448, 0.6155, 0.342, 0.6183, 0.3752, 0.6008, 0.3779, 0.4246, 0.3793, 0.426, 0.3456, 0.442, 0.3478, 0.4424, 0.3812, 0.6345, 0.3323, 0.6391, 0.3573, 0.6183, 0.3752, 0.6155, 0.342, 0.4246, 0.3793, 0.4028, 0.3621, 0.4064, 0.3365, 0.426, 0.3456, 0.6624, 0.3128, 0.6768, 0.3239, 0.6391, 0.3573, 0.6345, 0.3323, 0.4028, 0.3621, 0.3627, 0.3297, 0.3771, 0.3177, 0.4064, 0.3365, 0.6684, 0.298, 0.6875, 0.3115, 0.6768, 0.3239, 0.6624, 0.3128, 0.3627, 0.3297, 0.3512, 0.3174, 0.3703, 0.3026, 0.3771, 0.3177, 0.6641, 0.2779, 0.6839, 0.28, 0.6875, 0.3115, 0.6684, 0.298, 0.3512, 0.3174, 0.3537, 0.2846, 0.3741, 0.2818, 0.3703, 0.3026, 0.6392, 0.253, 0.6648, 0.2532, 0.6839, 0.28, 0.6641, 0.2779, 0.3537, 0.2846, 0.3727, 0.2564, 0.3989, 0.2556, 0.3741, 0.2818, 0.614, 0.2427, 0.6215, 0.2278, 0.6648, 0.2532, 0.6392, 0.253, 0.3727, 0.2564, 0.4165, 0.2295, 0.4245, 0.2445, 0.3989, 0.2556, 0.5729, 0.2586, 0.5531, 0.2096, 0.6215, 0.2278, 0.614, 0.2427, 0.4165, 0.2295, 0.4853, 0.2101, 0.4664, 0.2597, 0.4245, 0.2445, 0.5729, 0.2586, 0.5639, 0.272, 0.5198, 0.2489, 0.5531, 0.2096, 0.5198, 0.2489, 0.4759, 0.2731, 0.4664, 0.2597, 0.4853, 0.2101, 0.5773, 0.3402, 0.5597, 0.357, 0.5211, 0.3439, 0.5585, 0.3166, 0.5211, 0.3439, 0.4829, 0.3585, 0.4646, 0.3422, 0.4826, 0.3178, 0.5585, 0.3166, 0.5211, 0.3439, 0.5203, 0.2948, 0.5569, 0.2912, 0.5203, 0.2948, 0.5211, 0.3439, 0.4826, 0.3178, 0.4834, 0.2922, 0.5198, 0.2489, 0.5639, 0.272, 0.5569, 0.2912, 0.5203, 0.2948, 0.4834, 0.2922, 0.4759, 0.2731, 0.5198, 0.2489, 0.5203, 0.2948, 0.5255, 0.06897, 0.5189, 0.0679, 0.5189, 0.05968, 0.5364, 0.06207, 0.5189, 0.05968, 0.5189, 0.0679, 0.5124, 0.06896, 0.5015, 0.06204, 0.5312, 0.07383, 0.5255, 0.06897, 0.5364, 0.06207, 0.5428, 0.06409, 0.5015, 0.06204, 0.5124, 0.06896, 0.5066, 0.07381, 0.4951, 0.06405, 0.531, 0.08743, 0.5312, 0.07383, 0.5428, 0.06409, 0.5463, 0.07267, 0.4951, 0.06405, 0.5066, 0.07381, 0.5068, 0.08742, 0.4916, 0.07262, 0.5556, 0.1217, 0.532, 0.1277, 0.5327, 0.09092, 0.5483, 0.08489, 0.5052, 0.09091, 0.5058, 0.1277, 0.4822, 0.1218, 0.4895, 0.08486, 0.531, 0.08743, 0.5463, 0.07267, 0.5483, 0.08489, 0.5327, 0.09092, 0.4895, 0.08486, 0.4916, 0.07262, 0.5068, 0.08742, 0.5052, 0.09091, 0.5381, 0.1584, 0.519, 0.1517, 0.5189, 0.1284, 0.532, 0.1277, 0.5189, 0.1284, 0.519, 0.1517, 0.4999, 0.1584, 0.5058, 0.1277, 0.5327, 0.09092, 0.532, 0.1277, 0.5189, 0.1284, 0.5189, 0.09395, 0.5189, 0.1284, 0.5058, 0.1277, 0.5052, 0.09091, 0.5189, 0.09395, 0.5189, 0.08518, 0.531, 0.08743, 0.5327, 0.09092, 0.5189, 0.09395, 0.5052, 0.09091, 0.5068, 0.08742, 0.5189, 0.08518, 0.5189, 0.09395, 0.5484, 0.1736, 0.538, 0.176, 0.5352, 0.1668, 0.5381, 0.1584, 0.5028, 0.1669, 0.5001, 0.176, 0.4897, 0.1737, 0.4999, 0.1584, 0.5443, 0.1934, 0.5372, 0.1876, 0.538, 0.176, 0.5484, 0.1736, 0.5001, 0.176, 0.5009, 0.1876, 0.494, 0.1934, 0.4897, 0.1737, 0.5198, 0.2008, 0.5288, 0.1918, 0.5372, 0.1876, 0.5443, 0.1934, 0.5009, 0.1876, 0.5092, 0.1916, 0.5198, 0.2008, 0.494, 0.1934, 0.5176, 0.1906, 0.5191, 0.1854, 0.5288, 0.1918, 0.5198, 0.2008, 0.5092, 0.1916, 0.5191, 0.1854, 0.5176, 0.1906, 0.5198, 0.2008, 0.519, 0.1517, 0.5381, 0.1584, 0.5352, 0.1668, 0.519, 0.159, 0.5028, 0.1669, 0.4999, 0.1584, 0.519, 0.1517, 0.519, 0.159, 0.519, 0.159, 0.5352, 0.1668, 0.5311, 0.1716, 0.519, 0.1656, 0.5069, 0.1717, 0.5028, 0.1669, 0.519, 0.159, 0.519, 0.1656, 0.5191, 0.1854, 0.5191, 0.1795, 0.5282, 0.1863, 0.5288, 0.1918, 0.5098, 0.1863, 0.5191, 0.1795, 0.5191, 0.1854, 0.5092, 0.1916, 0.5288, 0.1918, 0.5282, 0.1863, 0.5335, 0.1842, 0.5372, 0.1876, 0.5045, 0.1842, 0.5098, 0.1863, 0.5092, 0.1916, 0.5009, 0.1876, 0.5372, 0.1876, 0.5335, 0.1842, 0.5334, 0.1767, 0.538, 0.176, 0.5046, 0.1768, 0.5045, 0.1842, 0.5009, 0.1876, 0.5001, 0.176, 0.538, 0.176, 0.5334, 0.1767, 0.5311, 0.1716, 0.5352, 0.1668, 0.5069, 0.1717, 0.5046, 0.1768, 0.5001, 0.176, 0.5028, 0.1669, 0.5191, 0.1795, 0.5334, 0.1767, 0.5335, 0.1842, 0.5282, 0.1863, 0.5045, 0.1842, 0.5046, 0.1768, 0.5191, 0.1795, 0.5098, 0.1863, 0.5191, 0.1795, 0.519, 0.1656, 0.5311, 0.1716, 0.5334, 0.1767, 0.5069, 0.1717, 0.519, 0.1656, 0.5191, 0.1795, 0.5046, 0.1768, 0.5198, 0.2008, 0.5443, 0.1934, 0.5531, 0.2096, 0.5198, 0.2489, 0.4853, 0.2101, 0.494, 0.1934, 0.5198, 0.2008, 0.5198, 0.2489, 0.5443, 0.1934, 0.5484, 0.1736, 0.5616, 0.1678, 0.5531, 0.2096, 0.4764, 0.168, 0.4897, 0.1737, 0.494, 0.1934, 0.4853, 0.2101, 0.5484, 0.1736, 0.5381, 0.1584, 0.5595, 0.1493, 0.5616, 0.1678, 0.4784, 0.1494, 0.4999, 0.1584, 0.4897, 0.1737, 0.4764, 0.168, 0.5381, 0.1584, 0.532, 0.1277, 0.5556, 0.1217, 0.5595, 0.1493, 0.4822, 0.1218, 0.5058, 0.1277, 0.4999, 0.1584, 0.4784, 0.1494, 0.5831, 0.1085, 0.5961, 0.1334, 0.5595, 0.1493, 0.5556, 0.1217, 0.4784, 0.1494, 0.4414, 0.1336, 0.4545, 0.1085, 0.4822, 0.1218, 0.5961, 0.1334, 0.6012, 0.1479, 0.5616, 0.1678, 0.5595, 0.1493, 0.4764, 0.168, 0.4363, 0.1482, 0.4414, 0.1336, 0.4784, 0.1494, 0.6055, 0.1651, 0.5531, 0.2096, 0.5616, 0.1678, 0.6012, 0.1479, 0.4764, 0.168, 0.4853, 0.2101, 0.432, 0.1656, 0.4363, 0.1482, 0.531, 0.08743, 0.5189, 0.08518, 0.5189, 0.08387, 0.5289, 0.08496, 0.5189, 0.08387, 0.5189, 0.08518, 0.5068, 0.08742, 0.5089, 0.08495, 0.5312, 0.07383, 0.531, 0.08743, 0.5289, 0.08496, 0.529, 0.07543, 0.5089, 0.08495, 0.5068, 0.08742, 0.5066, 0.07381, 0.5088, 0.07542, 0.5255, 0.06897, 0.5312, 0.07383, 0.529, 0.07543, 0.5238, 0.07051, 0.5088, 0.07542, 0.5066, 0.07381, 0.5124, 0.06896, 0.5141, 0.0705, 0.5189, 0.0679, 0.5255, 0.06897, 0.5238, 0.07051, 0.5189, 0.06947, 0.5141, 0.0705, 0.5124, 0.06896, 0.5189, 0.0679, 0.5189, 0.06947, 0.5189, 0.06947, 0.5238, 0.07051, 0.5216, 0.07497, 0.5189, 0.07426, 0.5163, 0.07497, 0.5141, 0.0705, 0.5189, 0.06947, 0.5189, 0.07426, 0.5238, 0.07051, 0.529, 0.07543, 0.5242, 0.07669, 0.5216, 0.07497, 0.5136, 0.07668, 0.5088, 0.07542, 0.5141, 0.0705, 0.5163, 0.07497, 0.529, 0.07543, 0.5289, 0.08496, 0.5246, 0.07989, 0.5242, 0.07669, 0.5133, 0.07988, 0.5089, 0.08495, 0.5088, 0.07542, 0.5136, 0.07668, 0.5289, 0.08496, 0.5189, 0.08387, 0.5189, 0.07933, 0.5246, 0.07989, 0.5189, 0.07933, 0.5189, 0.08387, 0.5089, 0.08495, 0.5133, 0.07988, 0.5189, 0.07933, 0.5189, 0.07426, 0.5216, 0.07497, 0.5246, 0.07989, 0.5163, 0.07497, 0.5189, 0.07426, 0.5189, 0.07933, 0.5133, 0.07988, 0.5246, 0.07989, 0.5216, 0.07497, 0.5242, 0.07669, 0.5136, 0.07668, 0.5163, 0.07497, 0.5133, 0.07988, 0.5569, 0.2912, 0.5639, 0.272, 0.5718, 0.2773, 0.5684, 0.2929, 0.4681, 0.2786, 0.4759, 0.2731, 0.4834, 0.2922, 0.472, 0.2943, 0.5585, 0.3166, 0.5569, 0.2912, 0.5684, 0.2929, 0.5731, 0.3114, 0.472, 0.2943, 0.4834, 0.2922, 0.4826, 0.3178, 0.4678, 0.3131, 0.5773, 0.3402, 0.5585, 0.3166, 0.5731, 0.3114, 0.5849, 0.3277, 0.4678, 0.3131, 0.4826, 0.3178, 0.4646, 0.3422, 0.4565, 0.33, 0.5639, 0.272, 0.5729, 0.2586, 0.5807, 0.2666, 0.5718, 0.2773, 0.4587, 0.268, 0.4664, 0.2597, 0.4759, 0.2731, 0.4681, 0.2786, 0.5729, 0.2586, 0.614, 0.2427, 0.6117, 0.2557, 0.5807, 0.2666, 0.4271, 0.2577, 0.4245, 0.2445, 0.4664, 0.2597, 0.4587, 0.268, 0.614, 0.2427, 0.6392, 0.253, 0.6325, 0.2629, 0.6117, 0.2557, 0.4061, 0.2655, 0.3989, 0.2556, 0.4245, 0.2445, 0.4271, 0.2577, 0.6392, 0.253, 0.6641, 0.2779, 0.6537, 0.28, 0.6325, 0.2629, 0.3849, 0.2836, 0.3741, 0.2818, 0.3989, 0.2556, 0.4061, 0.2655, 0.6641, 0.2779, 0.6684, 0.298, 0.6561, 0.2976, 0.6537, 0.28, 0.383, 0.3019, 0.3703, 0.3026, 0.3741, 0.2818, 0.3849, 0.2836, 0.6684, 0.298, 0.6624, 0.3128, 0.6528, 0.3102, 0.6561, 0.2976, 0.3869, 0.3146, 0.3771, 0.3177, 0.3703, 0.3026, 0.383, 0.3019, 0.6624, 0.3128, 0.6345, 0.3323, 0.629, 0.3239, 0.6528, 0.3102, 0.4116, 0.3277, 0.4064, 0.3365, 0.3771, 0.3177, 0.3869, 0.3146, 0.6345, 0.3323, 0.6155, 0.342, 0.6144, 0.332, 0.629, 0.3239, 0.4267, 0.3354, 0.426, 0.3456, 0.4064, 0.3365, 0.4116, 0.3277, 0.6155, 0.342, 0.5998, 0.3448, 0.601, 0.3336, 0.6144, 0.332, 0.4403, 0.3365, 0.442, 0.3478, 0.426, 0.3456, 0.4267, 0.3354, 0.5998, 0.3448, 0.5773, 0.3402, 0.5849, 0.3277, 0.601, 0.3336, 0.4565, 0.33, 0.4646, 0.3422, 0.442, 0.3478, 0.4403, 0.3365, 0.601, 0.3336, 0.5849, 0.3277, 0.5906, 0.3215, 0.6018, 0.3285, 0.4504, 0.3239, 0.4565, 0.33, 0.4403, 0.3365, 0.4394, 0.3313, 0.6144, 0.332, 0.601, 0.3336, 0.6018, 0.3285, 0.6133, 0.3271, 0.4394, 0.3313, 0.4403, 0.3365, 0.4267, 0.3354, 0.4276, 0.3304, 0.629, 0.3239, 0.6144, 0.332, 0.6133, 0.3271, 0.6269, 0.3205, 0.4276, 0.3304, 0.4267, 0.3354, 0.4116, 0.3277, 0.4136, 0.3242, 0.6528, 0.3102, 0.629, 0.3239, 0.6269, 0.3205, 0.6462, 0.3064, 0.4136, 0.3242, 0.4116, 0.3277, 0.3869, 0.3146, 0.3934, 0.3105, 0.6561, 0.2976, 0.6528, 0.3102, 0.6462, 0.3064, 0.6495, 0.2962, 0.3934, 0.3105, 0.3869, 0.3146, 0.383, 0.3019, 0.3897, 0.3002, 0.6537, 0.28, 0.6561, 0.2976, 0.6495, 0.2962, 0.6478, 0.2835, 0.3897, 0.3002, 0.383, 0.3019, 0.3849, 0.2836, 0.391, 0.2871, 0.6325, 0.2629, 0.6537, 0.28, 0.6478, 0.2835, 0.6298, 0.2673, 0.391, 0.2871, 0.3849, 0.2836, 0.4061, 0.2655, 0.4089, 0.27, 0.6117, 0.2557, 0.6325, 0.2629, 0.6298, 0.2673, 0.6126, 0.2616, 0.4089, 0.27, 0.4061, 0.2655, 0.4271, 0.2577, 0.4263, 0.2637, 0.5807, 0.2666, 0.6117, 0.2557, 0.6126, 0.2616, 0.5852, 0.271, 0.4263, 0.2637, 0.4271, 0.2577, 0.4587, 0.268, 0.4544, 0.2726, 0.5718, 0.2773, 0.5807, 0.2666, 0.5852, 0.271, 0.5781, 0.2819, 0.4544, 0.2726, 0.4587, 0.268, 0.4681, 0.2786, 0.4618, 0.2834, 0.5849, 0.3277, 0.5731, 0.3114, 0.5795, 0.3093, 0.5906, 0.3215, 0.4612, 0.3112, 0.4678, 0.3131, 0.4565, 0.33, 0.4504, 0.3239, 0.5731, 0.3114, 0.5684, 0.2929, 0.5775, 0.2938, 0.5795, 0.3093, 0.4628, 0.2954, 0.472, 0.2943, 0.4678, 0.3131, 0.4612, 0.3112, 0.5684, 0.2929, 0.5718, 0.2773, 0.5781, 0.2819, 0.5775, 0.2938, 0.4618, 0.2834, 0.4681, 0.2786, 0.472, 0.2943, 0.4628, 0.2954, 0.5219, 0.386, 0.5531, 0.3905, 0.5532, 0.4331, 0.523, 0.4336, 0.4928, 0.4345, 0.4909, 0.3919, 0.5219, 0.386, 0.523, 0.4336, 0.5531, 0.3905, 0.6048, 0.3978, 0.6098, 0.4315, 0.5532, 0.4331, 0.4359, 0.4357, 0.4393, 0.4015, 0.4909, 0.3919, 0.4928, 0.4345, 0.6048, 0.3978, 0.6268, 0.3958, 0.6482, 0.4193, 0.6098, 0.4315, 0.3965, 0.4254, 0.4169, 0.4006, 0.4393, 0.4015, 0.4359, 0.4357, 0.6268, 0.3958, 0.6628, 0.3725, 0.6921, 0.3883, 0.6482, 0.4193, 0.3503, 0.3962, 0.3793, 0.3787, 0.4169, 0.4006, 0.3965, 0.4254, 0.6628, 0.3725, 0.6974, 0.3327, 0.7263, 0.3418, 0.6921, 0.3883, 0.3128, 0.3506, 0.342, 0.3397, 0.3793, 0.3787, 0.3503, 0.3962, 0.6974, 0.3327, 0.7073, 0.3101, 0.7359, 0.3121, 0.7263, 0.3418, 0.3011, 0.3206, 0.3307, 0.3169, 0.342, 0.3397, 0.3128, 0.3506, 0.7073, 0.3101, 0.7153, 0.2654, 0.7299, 0.2564, 0.7359, 0.3121, 0.3049, 0.2611, 0.3205, 0.2703, 0.3307, 0.3169, 0.3011, 0.3206, 0.7153, 0.2654, 0.6764, 0.2332, 0.6982, 0.2169, 0.7299, 0.2564, 0.3374, 0.2192, 0.3603, 0.2359, 0.3205, 0.2703, 0.3049, 0.2611, 0.6764, 0.2332, 0.6474, 0.2005, 0.6631, 0.1907, 0.6982, 0.2169, 0.3735, 0.1919, 0.3897, 0.2019, 0.3603, 0.2359, 0.3374, 0.2192, 0.6269, 0.01561, 0.6494, 0.02238, 0.6605, 0.07608, 0.6214, 0.04809, 0.3768, 0.0753, 0.3888, 0.02159, 0.4113, 0.01513, 0.4164, 0.04763, 0.5675, 0.000144, 0.6269, 0.01561, 0.6214, 0.04809, 0.5772, 0.0328, 0.4164, 0.04763, 0.4113, 0.01513, 0.4706, 0.000144, 0.4608, 0.03266, 0.5189, 0.02489, 0.5675, 0.000144, 0.5772, 0.0328, 0.5474, 0.04172, 0.4608, 0.03266, 0.4706, 0.000144, 0.5189, 0.02489, 0.4905, 0.04167, 0.5403, 0.05381, 0.5189, 0.05029, 0.5189, 0.02489, 0.5474, 0.04172, 0.5189, 0.02489, 0.5189, 0.05029, 0.4976, 0.05377, 0.4905, 0.04167, 0.5519, 0.05834, 0.5403, 0.05381, 0.5474, 0.04172, 0.5581, 0.05387, 0.4905, 0.04167, 0.4976, 0.05377, 0.486, 0.05827, 0.4798, 0.05378, 0.5551, 0.0619, 0.5519, 0.05834, 0.5581, 0.05387, 0.577, 0.058, 0.4798, 0.05378, 0.486, 0.05827, 0.4828, 0.06183, 0.4609, 0.05785, 0.5638, 0.07659, 0.5551, 0.0619, 0.577, 0.058, 0.6117, 0.07827, 0.4609, 0.05785, 0.4828, 0.06183, 0.474, 0.07651, 0.4259, 0.07799, 0.577, 0.058, 0.5772, 0.0328, 0.6214, 0.04809, 0.6117, 0.07827, 0.4164, 0.04763, 0.4608, 0.03266, 0.4609, 0.05785, 0.4259, 0.07799, 0.577, 0.058, 0.5581, 0.05387, 0.5474, 0.04172, 0.5772, 0.0328, 0.4905, 0.04167, 0.4798, 0.05378, 0.4609, 0.05785, 0.4608, 0.03266, 0.6267, 0.1114, 0.6117, 0.07827, 0.6214, 0.04809, 0.6605, 0.07608, 0.4164, 0.04763, 0.4259, 0.07799, 0.4106, 0.1112, 0.3768, 0.0753, 0.5831, 0.1085, 0.5638, 0.07659, 0.6117, 0.07827, 0.6267, 0.1114, 0.4259, 0.07799, 0.474, 0.07651, 0.4545, 0.1085, 0.4106, 0.1112, 0.5961, 0.1334, 0.6295, 0.1305, 0.6235, 0.1468, 0.6012, 0.1479, 0.4137, 0.1472, 0.4076, 0.1306, 0.4414, 0.1336, 0.4363, 0.1482, 0.5831, 0.1085, 0.6267, 0.1114, 0.6295, 0.1305, 0.5961, 0.1334, 0.4076, 0.1306, 0.4106, 0.1112, 0.4545, 0.1085, 0.4414, 0.1336, 0.6055, 0.1651, 0.6012, 0.1479, 0.6235, 0.1468, 0.6193, 0.1598, 0.4137, 0.1472, 0.4363, 0.1482, 0.432, 0.1656, 0.418, 0.1604, 0.6055, 0.1651, 0.6193, 0.1598, 0.6631, 0.1907, 0.6474, 0.2005, 0.3735, 0.1919, 0.418, 0.1604, 0.432, 0.1656, 0.3897, 0.2019, 0.9459, 0.07957, 0.8862, 0.1218, 0.8491, 0.09973, 0.8918, 0.03692, 0.1831, 0.09213, 0.1413, 0.1125, 0.07896, 0.06072, 0.1423, 0.02147, 0.8918, 0.03692, 0.8491, 0.09973, 0.7885, 0.08083, 0.8056, 0.01079, 0.2464, 0.07651, 0.1831, 0.09213, 0.1423, 0.02147, 0.2326, 0.003484, 0.8056, 0.01079, 0.7885, 0.08083, 0.687, 0.0772, 0.6724, 0.0222, 0.3499, 0.07596, 0.2464, 0.07651, 0.2326, 0.003484, 0.366, 0.02099, 0.6724, 0.0222, 0.687, 0.0772, 0.6605, 0.07608, 0.6494, 0.02238, 0.3768, 0.0753, 0.3499, 0.07596, 0.366, 0.02099, 0.3888, 0.02159, 0.6267, 0.1114, 0.6605, 0.07608, 0.687, 0.0772, 0.6295, 0.1305, 0.3499, 0.07596, 0.3768, 0.0753, 0.4106, 0.1112, 0.4076, 0.1306, 0.7299, 0.2564, 0.6982, 0.2169, 0.7602, 0.1932, 0.789, 0.2333, 0.2716, 0.1939, 0.3374, 0.2192, 0.3049, 0.2611, 0.2413, 0.237, 0.9945, 0.1677, 0.9091, 0.1833, 0.8862, 0.1218, 0.9459, 0.07957, 0.1413, 0.1125, 0.1079, 0.1791, 0.01183, 0.1554, 0.07896, 0.06072, 0.9117, 0.4024, 0.8629, 0.3386, 0.8941, 0.3019, 0.9629, 0.3448, 0.1238, 0.3155, 0.1606, 0.3568, 0.1064, 0.4327, 0.04397, 0.367, 0.9629, 0.3448, 0.8941, 0.3019, 0.9154, 0.2598, 0.9999, 0.2546, 0.09896, 0.267, 0.1238, 0.3155, 0.04397, 0.367, 0.000144, 0.2591, 0.9999, 0.2546, 0.9154, 0.2598, 0.9091, 0.1833, 0.9945, 0.1677, 0.1079, 0.1791, 0.09896, 0.267, 0.000144, 0.2591, 0.01183, 0.1554, 0.7495, 0.3347, 0.7359, 0.3121, 0.7663, 0.3008, 0.7892, 0.3137, 0.2674, 0.3101, 0.3011, 0.3206, 0.2882, 0.3465, 0.243, 0.3256, 0.7892, 0.3137, 0.7663, 0.3008, 0.8153, 0.2764, 0.8462, 0.2934, 0.2131, 0.2852, 0.2674, 0.3101, 0.243, 0.3256, 0.1785, 0.305, 0.8462, 0.2934, 0.8153, 0.2764, 0.845, 0.2564, 0.8735, 0.2659, 0.1797, 0.2633, 0.2131, 0.2852, 0.1785, 0.305, 0.1471, 0.2743, 0.8735, 0.2659, 0.845, 0.2564, 0.8591, 0.2282, 0.887, 0.2338, 0.1628, 0.2317, 0.1797, 0.2633, 0.1471, 0.2743, 0.1315, 0.2376, 0.8424, 0.1952, 0.875, 0.1847, 0.887, 0.2338, 0.8591, 0.2282, 0.1315, 0.2376, 0.1452, 0.1827, 0.1768, 0.1962, 0.1628, 0.2317, 0.9091, 0.1833, 0.9154, 0.2598, 0.887, 0.2338, 0.875, 0.1847, 0.1315, 0.2376, 0.09896, 0.267, 0.1079, 0.1791, 0.1452, 0.1827, 0.9154, 0.2598, 0.8941, 0.3019, 0.8735, 0.2659, 0.887, 0.2338, 0.1471, 0.2743, 0.1238, 0.3155, 0.09896, 0.267, 0.1315, 0.2376, 0.8941, 0.3019, 0.8629, 0.3386, 0.8462, 0.2934, 0.8735, 0.2659, 0.1785, 0.305, 0.1606, 0.3568, 0.1238, 0.3155, 0.1471, 0.2743, 0.8629, 0.3386, 0.7943, 0.3641, 0.7892, 0.3137, 0.8462, 0.2934, 0.243, 0.3256, 0.2398, 0.3826, 0.1606, 0.3568, 0.1785, 0.305, 0.7702, 0.3795, 0.7495, 0.3347, 0.7892, 0.3137, 0.7943, 0.3641, 0.243, 0.3256, 0.2882, 0.3465, 0.2681, 0.3987, 0.2398, 0.3826, 0.8455, 0.45, 0.7943, 0.3641, 0.8629, 0.3386, 0.9117, 0.4024, 0.1606, 0.3568, 0.2398, 0.3826, 0.1853, 0.4841, 0.1064, 0.4327, 0.8159, 0.4454, 0.7706, 0.4443, 0.7557, 0.4186, 0.7702, 0.3795, 0.287, 0.4429, 0.2714, 0.4733, 0.2193, 0.4772, 0.2681, 0.3987, 0.8159, 0.4454, 0.7702, 0.3795, 0.7943, 0.3641, 0.8455, 0.45, 0.2398, 0.3826, 0.2681, 0.3987, 0.2193, 0.4772, 0.1853, 0.4841, 0.8198, 0.4681, 0.8159, 0.4454, 0.8455, 0.45, 0.1853, 0.4841, 0.2193, 0.4772, 0.2159, 0.5036, 0.7359, 0.3121, 0.7299, 0.2564, 0.789, 0.2333, 0.7663, 0.3008, 0.2413, 0.237, 0.3049, 0.2611, 0.3011, 0.3206, 0.2674, 0.3101, 0.789, 0.2333, 0.8096, 0.2339, 0.8153, 0.2764, 0.7663, 0.3008, 0.2131, 0.2852, 0.2192, 0.2374, 0.2413, 0.237, 0.2674, 0.3101, 0.8096, 0.2339, 0.8293, 0.2196, 0.845, 0.2564, 0.8153, 0.2764, 0.1797, 0.2633, 0.1991, 0.2225, 0.2192, 0.2374, 0.2131, 0.2852, 0.8424, 0.1952, 0.8591, 0.2282, 0.845, 0.2564, 0.8293, 0.2196, 0.1797, 0.2633, 0.1628, 0.2317, 0.1768, 0.1962, 0.1991, 0.2225, 0.687, 0.0772, 0.7885, 0.08083, 0.7865, 0.1176, 0.7155, 0.1397, 0.2467, 0.1148, 0.2464, 0.07651, 0.3499, 0.07596, 0.3195, 0.1394, 0.7602, 0.1932, 0.7155, 0.1397, 0.7865, 0.1176, 0.7855, 0.1523, 0.2467, 0.1148, 0.3195, 0.1394, 0.2716, 0.1939, 0.246, 0.151, 0.6982, 0.2169, 0.6631, 0.1907, 0.7155, 0.1397, 0.7602, 0.1932, 0.3195, 0.1394, 0.3735, 0.1919, 0.3374, 0.2192, 0.2716, 0.1939, 0.6631, 0.1907, 0.6235, 0.1468, 0.6295, 0.1305, 0.7155, 0.1397, 0.4076, 0.1306, 0.4137, 0.1472, 0.3735, 0.1919, 0.3195, 0.1394, 0.6295, 0.1305, 0.687, 0.0772, 0.7155, 0.1397, 0.3195, 0.1394, 0.3499, 0.07596, 0.4076, 0.1306, 0.6631, 0.1907, 0.6193, 0.1598, 0.6235, 0.1468, 0.4137, 0.1472, 0.418, 0.1604, 0.3735, 0.1919, 0.8424, 0.1952, 0.8374, 0.1564, 0.8582, 0.1378, 0.875, 0.1847, 0.1717, 0.1323, 0.1966, 0.1552, 0.1768, 0.1962, 0.1452, 0.1827, 0.9091, 0.1833, 0.875, 0.1847, 0.8582, 0.1378, 0.8862, 0.1218, 0.1717, 0.1323, 0.1452, 0.1827, 0.1079, 0.1791, 0.1413, 0.1125, 0.7855, 0.1523, 0.7865, 0.1176, 0.8582, 0.1378, 0.8374, 0.1564, 0.1717, 0.1323, 0.2467, 0.1148, 0.246, 0.151, 0.1966, 0.1552, 0.7885, 0.08083, 0.8491, 0.09973, 0.8582, 0.1378, 0.7865, 0.1176, 0.1717, 0.1323, 0.1831, 0.09213, 0.2464, 0.07651, 0.2467, 0.1148, 0.8862, 0.1218, 0.8582, 0.1378, 0.8491, 0.09973, 0.1831, 0.09213, 0.1717, 0.1323, 0.1413, 0.1125, 0.5062, 0.9049, 0.4324, 0.8949, 0.4388, 0.8702, 0.4911, 0.8817, 0.3159, 0.8682, 0.3216, 0.8932, 0.2472, 0.9012, 0.263, 0.8783, 0.5062, 0.9049, 0.4911, 0.8817, 0.5728, 0.8605, 0.6048, 0.8799, 0.1815, 0.8547, 0.263, 0.8783, 0.2472, 0.9012, 0.1487, 0.8733, 0.6048, 0.8799, 0.5728, 0.8605, 0.5864, 0.794, 0.62, 0.7916, 0.1697, 0.7875, 0.1815, 0.8547, 0.1487, 0.8733, 0.1361, 0.7841, 0.62, 0.7916, 0.5864, 0.794, 0.549, 0.7464, 0.5638, 0.7392, 0.2087, 0.7409, 0.1697, 0.7875, 0.1361, 0.7841, 0.1941, 0.7332, 0.5638, 0.7392, 0.549, 0.7464, 0.5003, 0.7117, 0.5083, 0.6977, 0.2584, 0.7075, 0.2087, 0.7409, 0.1941, 0.7332, 0.2508, 0.6932, 0.5083, 0.6977, 0.5003, 0.7117, 0.4386, 0.6807, 0.4348, 0.6589, 0.321, 0.678, 0.2584, 0.7075, 0.2508, 0.6932, 0.3253, 0.6562, 0.5003, 0.7117, 0.5057, 0.7309, 0.453, 0.7, 0.4386, 0.6807, 0.3061, 0.697, 0.2525, 0.7266, 0.2584, 0.7075, 0.321, 0.678, 0.549, 0.7464, 0.5429, 0.7558, 0.5057, 0.7309, 0.5003, 0.7117, 0.2525, 0.7266, 0.2146, 0.7504, 0.2087, 0.7409, 0.2584, 0.7075, 0.5864, 0.794, 0.5681, 0.7874, 0.5429, 0.7558, 0.549, 0.7464, 0.2146, 0.7504, 0.1883, 0.7814, 0.1697, 0.7875, 0.2087, 0.7409, 0.5728, 0.8605, 0.5555, 0.8264, 0.5681, 0.7874, 0.5864, 0.794, 0.1883, 0.7814, 0.1998, 0.8209, 0.1815, 0.8547, 0.1697, 0.7875, 0.4911, 0.8817, 0.5012, 0.8444, 0.5555, 0.8264, 0.5728, 0.8605, 0.1998, 0.8209, 0.2538, 0.8405, 0.263, 0.8783, 0.1815, 0.8547, 0.4911, 0.8817, 0.4388, 0.8702, 0.4578, 0.84, 0.5012, 0.8444, 0.2976, 0.8374, 0.3159, 0.8682, 0.263, 0.8783, 0.2538, 0.8405, 0.7602, 0.1932, 0.7855, 0.1523, 0.796, 0.177, 0.7832, 0.1874, 0.2336, 0.1756, 0.246, 0.151, 0.2716, 0.1939, 0.247, 0.1871, 0.391, 0.6119, 0.4348, 0.6589, 0.4386, 0.6807, 0.3948, 0.6861, 0.321, 0.678, 0.3253, 0.6562, 0.3699, 0.6102, 0.3648, 0.6844, 0.789, 0.2333, 0.7602, 0.1932, 0.7832, 0.1874, 0.8096, 0.2339, 0.247, 0.1871, 0.2716, 0.1939, 0.2413, 0.237, 0.2192, 0.2374, 0.3917, 0.8621, 0.4016, 0.8415, 0.4388, 0.8702, 0.4324, 0.8949, 0.3159, 0.8682, 0.354, 0.8403, 0.3634, 0.8613, 0.3216, 0.8932, 0.4386, 0.6807, 0.453, 0.7, 0.435, 0.7183, 0.3948, 0.6861, 0.3237, 0.7157, 0.3061, 0.697, 0.321, 0.678, 0.3648, 0.6844, 0.4337, 0.7297, 0.3847, 0.7103, 0.3948, 0.6861, 0.435, 0.7183, 0.3648, 0.6844, 0.3744, 0.709, 0.3247, 0.7272, 0.3237, 0.7157, 0.411, 0.7477, 0.3847, 0.7103, 0.4337, 0.7297, 0.4278, 0.7428, 0.3247, 0.7272, 0.3744, 0.709, 0.347, 0.7458, 0.3303, 0.7405, 0.4181, 0.7849, 0.3847, 0.7954, 0.3847, 0.7103, 0.411, 0.7477, 0.3744, 0.709, 0.3723, 0.7945, 0.339, 0.7831, 0.347, 0.7458, 0.4016, 0.8415, 0.3847, 0.7954, 0.4181, 0.7849, 0.4313, 0.8175, 0.339, 0.7831, 0.3723, 0.7945, 0.354, 0.8403, 0.3248, 0.8155, 0.4388, 0.8702, 0.4016, 0.8415, 0.4313, 0.8175, 0.4578, 0.84, 0.3248, 0.8155, 0.354, 0.8403, 0.3159, 0.8682, 0.2976, 0.8374, 0.8096, 0.2339, 0.8163, 0.2031, 0.8251, 0.2098, 0.8293, 0.2196, 0.1998, 0.2148, 0.2098, 0.2062, 0.2192, 0.2374, 0.1991, 0.2225, 0.8096, 0.2339, 0.7832, 0.1874, 0.8022, 0.1846, 0.8163, 0.2031, 0.2265, 0.1831, 0.247, 0.1871, 0.2192, 0.2374, 0.2098, 0.2062, 0.7832, 0.1874, 0.796, 0.177, 0.8022, 0.1846, 0.2265, 0.1831, 0.2336, 0.1756, 0.247, 0.1871, 0.4578, 0.84, 0.4313, 0.8175, 0.4485, 0.8046, 0.4734, 0.8247, 0.3079, 0.802, 0.3248, 0.8155, 0.2976, 0.8374, 0.2824, 0.8215, 0.4313, 0.8175, 0.4181, 0.7849, 0.4359, 0.7796, 0.4485, 0.8046, 0.3212, 0.7772, 0.339, 0.7831, 0.3248, 0.8155, 0.3079, 0.802, 0.4181, 0.7849, 0.411, 0.7477, 0.4237, 0.7542, 0.4359, 0.7796, 0.3341, 0.752, 0.347, 0.7458, 0.339, 0.7831, 0.3212, 0.7772, 0.411, 0.7477, 0.4278, 0.7428, 0.4379, 0.7498, 0.4237, 0.7542, 0.3199, 0.7473, 0.3303, 0.7405, 0.347, 0.7458, 0.3341, 0.752, 0.4278, 0.7428, 0.4337, 0.7297, 0.4454, 0.732, 0.4379, 0.7498, 0.3129, 0.7292, 0.3247, 0.7272, 0.3303, 0.7405, 0.3199, 0.7473, 0.4337, 0.7297, 0.435, 0.7183, 0.441, 0.7244, 0.4454, 0.732, 0.3175, 0.7217, 0.3237, 0.7157, 0.3247, 0.7272, 0.3129, 0.7292, 0.435, 0.7183, 0.453, 0.7, 0.4553, 0.7137, 0.441, 0.7244, 0.3035, 0.7107, 0.3061, 0.697, 0.3237, 0.7157, 0.3175, 0.7217, 0.5012, 0.8444, 0.4578, 0.84, 0.4734, 0.8247, 0.5125, 0.8288, 0.2824, 0.8215, 0.2976, 0.8374, 0.2538, 0.8405, 0.243, 0.8246, 0.5555, 0.8264, 0.5012, 0.8444, 0.5125, 0.8288, 0.5509, 0.8118, 0.243, 0.8246, 0.2538, 0.8405, 0.1998, 0.8209, 0.2048, 0.8064, 0.5681, 0.7874, 0.5555, 0.8264, 0.5509, 0.8118, 0.5521, 0.7877, 0.2048, 0.8064, 0.1998, 0.8209, 0.1883, 0.7814, 0.2043, 0.7822, 0.5429, 0.7558, 0.5681, 0.7874, 0.5521, 0.7877, 0.5394, 0.7645, 0.2043, 0.7822, 0.1883, 0.7814, 0.2146, 0.7504, 0.2178, 0.7593, 0.5057, 0.7309, 0.5429, 0.7558, 0.5394, 0.7645, 0.5084, 0.7431, 0.2178, 0.7593, 0.2146, 0.7504, 0.2525, 0.7266, 0.2494, 0.7387, 0.453, 0.7, 0.5057, 0.7309, 0.5084, 0.7431, 0.4553, 0.7137, 0.2494, 0.7387, 0.2525, 0.7266, 0.3061, 0.697, 0.3035, 0.7107, 0.4379, 0.7498, 0.4454, 0.732, 0.4708, 0.7484, 0.4548, 0.7617, 0.287, 0.745, 0.3129, 0.7292, 0.3199, 0.7473, 0.3027, 0.7587, 0.4548, 0.7617, 0.4708, 0.7484, 0.4889, 0.7705, 0.4754, 0.7839, 0.2683, 0.7667, 0.287, 0.745, 0.3027, 0.7587, 0.2814, 0.7805, 0.4754, 0.7839, 0.4889, 0.7705, 0.5037, 0.7876, 0.4945, 0.8025, 0.253, 0.7834, 0.2683, 0.7667, 0.2814, 0.7805, 0.2618, 0.7986, 0.4945, 0.8025, 0.5037, 0.7876, 0.5186, 0.7916, 0.5168, 0.8073, 0.2379, 0.787, 0.253, 0.7834, 0.2618, 0.7986, 0.2392, 0.8029, 0.5125, 0.8288, 0.4734, 0.8247, 0.4945, 0.8025, 0.5168, 0.8073, 0.2618, 0.7986, 0.2824, 0.8215, 0.243, 0.8246, 0.2392, 0.8029, 0.4485, 0.8046, 0.4754, 0.7839, 0.4945, 0.8025, 0.4734, 0.8247, 0.2618, 0.7986, 0.2814, 0.7805, 0.3079, 0.802, 0.2824, 0.8215, 0.4485, 0.8046, 0.4359, 0.7796, 0.4548, 0.7617, 0.4754, 0.7839, 0.3027, 0.7587, 0.3212, 0.7772, 0.3079, 0.802, 0.2814, 0.7805, 0.4379, 0.7498, 0.4548, 0.7617, 0.4359, 0.7796, 0.4237, 0.7542, 0.3212, 0.7772, 0.3027, 0.7587, 0.3199, 0.7473, 0.3341, 0.752, 0.441, 0.7244, 0.4553, 0.7137, 0.4708, 0.7484, 0.4454, 0.732, 0.287, 0.745, 0.3035, 0.7107, 0.3175, 0.7217, 0.3129, 0.7292, 0.5084, 0.7431, 0.4889, 0.7705, 0.4708, 0.7484, 0.4553, 0.7137, 0.287, 0.745, 0.2683, 0.7667, 0.2494, 0.7387, 0.3035, 0.7107, 0.5394, 0.7645, 0.5037, 0.7876, 0.4889, 0.7705, 0.5084, 0.7431, 0.2683, 0.7667, 0.253, 0.7834, 0.2178, 0.7593, 0.2494, 0.7387, 0.5521, 0.7877, 0.5186, 0.7916, 0.5037, 0.7876, 0.5394, 0.7645, 0.253, 0.7834, 0.2379, 0.787, 0.2043, 0.7822, 0.2178, 0.7593, 0.5509, 0.8118, 0.5168, 0.8073, 0.5186, 0.7916, 0.5521, 0.7877, 0.2379, 0.787, 0.2392, 0.8029, 0.2048, 0.8064, 0.2043, 0.7822, 0.5125, 0.8288, 0.5168, 0.8073, 0.5509, 0.8118, 0.2048, 0.8064, 0.2392, 0.8029, 0.243, 0.8246, 0.5083, 0.6977, 0.4348, 0.6589, 0.4841, 0.6288, 0.5434, 0.6835, 0.2769, 0.6251, 0.3253, 0.6562, 0.2508, 0.6932, 0.2161, 0.6781, 0.5638, 0.7392, 0.5083, 0.6977, 0.5434, 0.6835, 0.5811, 0.7269, 0.2161, 0.6781, 0.2508, 0.6932, 0.1941, 0.7332, 0.1772, 0.7204, 0.62, 0.7916, 0.5638, 0.7392, 0.5811, 0.7269, 0.6167, 0.76, 0.1772, 0.7204, 0.1941, 0.7332, 0.1361, 0.7841, 0.1404, 0.7524, 0.7075, 0.7599, 0.62, 0.7916, 0.6167, 0.76, 0.6606, 0.7412, 0.1404, 0.7524, 0.1361, 0.7841, 0.04953, 0.7488, 0.09704, 0.7321, 0.7455, 0.6521, 0.7075, 0.7599, 0.6606, 0.7412, 0.6773, 0.6704, 0.09704, 0.7321, 0.04953, 0.7488, 0.01941, 0.6397, 0.08356, 0.662, 0.7408, 0.5724, 0.7455, 0.6521, 0.6773, 0.6704, 0.6714, 0.5927, 0.08356, 0.662, 0.01941, 0.6397, 0.03366, 0.5644, 0.09282, 0.5899, 0.6773, 0.6704, 0.5434, 0.6835, 0.4841, 0.6288, 0.6714, 0.5927, 0.2769, 0.6251, 0.2161, 0.6781, 0.08356, 0.662, 0.09282, 0.5899, 0.6773, 0.6704, 0.6606, 0.7412, 0.5811, 0.7269, 0.5434, 0.6835, 0.1772, 0.7204, 0.09704, 0.7321, 0.08356, 0.662, 0.2161, 0.6781, 0.6606, 0.7412, 0.6167, 0.76, 0.5811, 0.7269, 0.1772, 0.7204, 0.1404, 0.7524, 0.09704, 0.7321, 0.8424, 0.1952, 0.8293, 0.2196, 0.8346, 0.2069, 0.8347, 0.207, 0.03366, 0.5644, 0.05122, 0.5227, 0.145, 0.5626, 0.09282, 0.5899, 0.6204, 0.5657, 0.6714, 0.5927, 0.4841, 0.6288, 0.4981, 0.5523, 0.2769, 0.6251, 0.09282, 0.5899, 0.145, 0.5626, 0.2642, 0.5501, 0.391, 0.6119, 0.4981, 0.5523, 0.4841, 0.6288, 0.4348, 0.6589, 0.2769, 0.6251, 0.2642, 0.5501, 0.3699, 0.6102, 0.3253, 0.6562])
me_suzanne.use_remesh_fix_poles = True
me_suzanne.use_remesh_preserve_attributes = False
me_suzanne.use_mirror_vertex_groups = False
me_suzanne.update()
arm_armature = bpy.data.armatures.new('Armature')  # bones are not reproduced

# ---- objects
ob_myskeleton_unrealsize = bpy.data.objects.new('MySkeleton_UnrealSize', arm_armature)
ob_cube = bpy.data.objects.new('Cube', me_cube_001)
ob_suzanne_unrealsize = bpy.data.objects.new('Suzanne_UnrealSize', me_suzanne)
ob_socket_myempty = bpy.data.objects.new('SOCKET_MyEmpty', None)
ob_mycamera_blendersize = bpy.data.objects.new('MyCamera_BlenderSize', cam_mycamera)
ob_socket_myskeletalempty = bpy.data.objects.new('SOCKET_MySkeletalEmpty$', None)

# ---- transforms, parenting, visibility, modifiers, constraints
ob_myskeleton_unrealsize.location = (0.0, 0.0, 0.0)
ob_myskeleton_unrealsize.lineart.crease_threshold = 0.0
ob_cube.parent = ob_myskeleton_unrealsize
ob_cube.location = (0.0, 0.0, 0.0)
ob_cube.lineart.crease_threshold = 0.0
_vg = ob_cube.vertex_groups.new(name='RootBone')
for _i, _w in zip([0, 2, 4, 6, 8, 10, 12, 14, 17, 18, 19, 20, 21, 22, 23, 44, 45, 46, 47, 48, 49, 60, 61, 62, 63, 64, 65, 76, 77, 78, 79, 80, 81, 92, 93, 94, 95, 96, 97, 108, 109, 110, 111, 112, 113, 124, 125, 126, 127, 128, 129, 140, 141, 142, 143, 144, 145, 146, 147, 148, 149, 150, 151, 152, 153, 154, 155, 156, 157, 158, 159, 160, 161], [0.9735, 0.9733, 0.9733, 0.9735, 0.979, 0.979, 0.979, 0.979, 0.9915, 0.9537, 0.8864, 0.7117, 0.2876, 0.1123, 0.03606, 0.03606, 0.1123, 0.2875, 0.7117, 0.8863, 0.9536, 0.03606, 0.1123, 0.2876, 0.7117, 0.8864, 0.9537, 0.03606, 0.1123, 0.2875, 0.7117, 0.8863, 0.9536, 0.009936, 0.08466, 0.2469, 0.7526, 0.9142, 0.9667, 0.009936, 0.08466, 0.2469, 0.7526, 0.9142, 0.9667, 0.009936, 0.08466, 0.2469, 0.7526, 0.9142, 0.9667, 0.009936, 0.08466, 0.2469, 0.7526, 0.9142, 0.9667, 0.9835, 0.98, 0.9835, 0.9796, 0.9835, 0.98, 0.9835, 0.9796, 0.9869, 0.9915, 0.9863, 0.9915, 0.9869, 0.9915, 0.9863, 1.0]): _vg.add([_i], _w, 'REPLACE')
_vg = ob_cube.vertex_groups.new(name='MyBone_1')
for _i, _w in zip([18, 19, 20, 21, 22, 23, 24, 25, 42, 43, 44, 45, 46, 47, 48, 49, 58, 59, 60, 61, 62, 63, 64, 65, 74, 75, 76, 77, 78, 79, 80, 81, 90, 91, 92, 93, 94, 95, 96, 97, 106, 107, 108, 109, 110, 111, 112, 113, 122, 123, 124, 125, 126, 127, 128, 129, 138, 139, 140, 141, 142, 143, 144, 145], [0.02939, 0.09713, 0.2451, 0.6001, 0.6, 0.2447, 0.09601, 0.0238, 0.0238, 0.09601, 0.2447, 0.6, 0.6001, 0.2451, 0.09715, 0.02949, 0.0238, 0.09601, 0.2447, 0.6, 0.6001, 0.2451, 0.09713, 0.02939, 0.0238, 0.09601, 0.2447, 0.6, 0.6001, 0.2451, 0.09715, 0.02949, 0.002034, 0.07388, 0.217, 0.6683, 0.6684, 0.2173, 0.07482, 0.007804, 0.002034, 0.07388, 0.217, 0.6683, 0.6684, 0.2173, 0.07482, 0.007804, 0.002034, 0.07388, 0.217, 0.6683, 0.6684, 0.2173, 0.07482, 0.007798, 0.002034, 0.07388, 0.217, 0.6683, 0.6684, 0.2173, 0.07482, 0.007798]): _vg.add([_i], _w, 'REPLACE')
_vg = ob_cube.vertex_groups.new(name='MyBone_2')
for _i, _w in zip([20, 21, 22, 23, 24, 25, 26, 27, 40, 41, 42, 43, 44, 45, 46, 47, 56, 57, 58, 59, 60, 61, 62, 63, 72, 73, 74, 75, 76, 77, 78, 79, 88, 89, 90, 91, 92, 93, 94, 95, 104, 105, 106, 107, 108, 109, 110, 111, 120, 121, 122, 123, 124, 125, 126, 127, 136, 137, 138, 139, 140, 141, 142, 143], [0.02392, 0.09603, 0.2447, 0.5999, 0.5999, 0.2447, 0.096, 0.0238, 0.0238, 0.096, 0.2447, 0.5999, 0.5999, 0.2447, 0.09603, 0.02392, 0.0238, 0.096, 0.2447, 0.5999, 0.5999, 0.2447, 0.09603, 0.02392, 0.0238, 0.096, 0.2447, 0.5999, 0.5999, 0.2447, 0.09603, 0.02392, 0.00203, 0.07387, 0.217, 0.6683, 0.6683, 0.217, 0.07389, 0.00212, 0.00203, 0.07387, 0.217, 0.6683, 0.6683, 0.217, 0.07389, 0.00212, 0.00203, 0.07387, 0.217, 0.6683, 0.6683, 0.217, 0.07389, 0.002119, 0.00203, 0.07387, 0.217, 0.6683, 0.6683, 0.217, 0.07389, 0.002119]): _vg.add([_i], _w, 'REPLACE')
_vg = ob_cube.vertex_groups.new(name='MyBone_3')
for _i, _w in zip([22, 23, 24, 25, 26, 27, 28, 29, 38, 39, 40, 41, 42, 43, 44, 45, 54, 55, 56, 57, 58, 59, 60, 61, 70, 71, 72, 73, 74, 75, 76, 77, 86, 87, 88, 89, 90, 91, 92, 93, 102, 103, 104, 105, 106, 107, 108, 109, 118, 119, 120, 121, 122, 123, 124, 125, 134, 135, 136, 137, 138, 139, 140, 141], [0.0238, 0.09601, 0.2447, 0.5999, 0.5999, 0.2447, 0.096, 0.0238, 0.0238, 0.096, 0.2447, 0.5999, 0.5999, 0.2447, 0.09601, 0.0238, 0.0238, 0.096, 0.2447, 0.5999, 0.5999, 0.2447, 0.09601, 0.0238, 0.0238, 0.096, 0.2447, 0.5999, 0.5999, 0.2447, 0.09601, 0.0238, 0.002031, 0.07387, 0.217, 0.6683, 0.6683, 0.217, 0.07387, 0.002032, 0.002031, 0.07387, 0.217, 0.6683, 0.6683, 0.217, 0.07387, 0.002032, 0.002031, 0.07387, 0.217, 0.6683, 0.6683, 0.217, 0.07387, 0.002032, 0.002031, 0.07387, 0.217, 0.6683, 0.6683, 0.217, 0.07387, 0.002032]): _vg.add([_i], _w, 'REPLACE')
_vg = ob_cube.vertex_groups.new(name='MyBone_4')
for _i, _w in zip([24, 25, 26, 27, 28, 29, 30, 31, 32, 35, 36, 37, 38, 39, 40, 41, 42, 43, 51, 52, 53, 54, 55, 56, 57, 58, 59, 67, 68, 69, 70, 71, 72, 73, 74, 75, 83, 84, 85, 86, 87, 88, 89, 90, 91, 99, 100, 101, 102, 103, 104, 105, 106, 107, 115, 116, 117, 118, 119, 120, 121, 122, 123, 131, 132, 133, 134, 135, 136, 137, 138, 139], [0.03149, 0.1062, 0.2714, 0.6692, 0.7753, 0.6692, 0.2715, 0.1063, 0.03209, 0.03206, 0.1063, 0.2715, 0.6692, 0.7753, 0.6692, 0.2714, 0.1062, 0.03149, 0.03209, 0.1063, 0.2715, 0.6692, 0.7753, 0.6692, 0.2714, 0.1062, 0.03149, 0.03206, 0.1063, 0.2715, 0.6692, 0.7753, 0.6692, 0.2714, 0.1062, 0.03149, 0.007348, 0.0808, 0.2362, 0.723, 0.8306, 0.723, 0.2361, 0.08074, 0.007039, 0.007348, 0.0808, 0.2362, 0.723, 0.8306, 0.723, 0.2361, 0.08074, 0.007039, 0.007348, 0.0808, 0.2362, 0.723, 0.8306, 0.723, 0.2361, 0.08074, 0.007039, 0.007348, 0.0808, 0.2362, 0.723, 0.8306, 0.723, 0.2361, 0.08074, 0.007039]): _vg.add([_i], _w, 'REPLACE')
_vg = ob_cube.vertex_groups.new(name='MyBone_5')
for _i, _w in zip([1, 3, 5, 7, 9, 11, 13, 15, 27, 28, 29, 30, 31, 32, 33, 34, 35, 36, 37, 38, 39, 40, 50, 51, 52, 53, 54, 55, 56, 66, 67, 68, 69, 70, 71, 72, 82, 83, 84, 85, 86, 87, 88, 98, 99, 100, 101, 102, 103, 104, 114, 115, 116, 117, 118, 119, 120, 130, 131, 132, 133, 134, 135, 136], [0.05208, 0.05102, 0.05102, 0.05208, 0.01258, 0.01258, 0.01258, 0.01258, 0.02382, 0.09604, 0.2448, 0.6002, 0.6006, 0.2466, 0.1014, 0.1011, 0.2465, 0.6006, 0.6002, 0.2448, 0.09604, 0.02382, 0.1014, 0.2466, 0.6006, 0.6002, 0.2448, 0.09604, 0.02382, 0.1011, 0.2465, 0.6006, 0.6002, 0.2448, 0.09604, 0.02382, 0.07626, 0.218, 0.6687, 0.6685, 0.2171, 0.07389, 0.002046, 0.07626, 0.218, 0.6687, 0.6685, 0.2171, 0.07389, 0.002046, 0.07626, 0.218, 0.6687, 0.6685, 0.2171, 0.07389, 0.002046, 0.07626, 0.218, 0.6687, 0.6685, 0.2171, 0.07389, 0.002046]): _vg.add([_i], _w, 'REPLACE')
_vg = ob_cube.vertex_groups.new(name='MyBone_6')
for _i, _w in zip([1, 3, 5, 7, 9, 11, 13, 15, 16, 29, 30, 31, 32, 33, 34, 35, 36, 37, 38, 50, 51, 52, 53, 54, 66, 67, 68, 69, 70, 82, 83, 84, 85, 86, 98, 99, 100, 101, 102, 114, 115, 116, 117, 118, 130, 131, 132, 133, 134], [0.9393, 0.9405, 0.9405, 0.9393, 0.9639, 0.9639, 0.9639, 0.9639, 0.9943, 0.03589, 0.112, 0.2869, 0.71, 0.8814, 0.8818, 0.7101, 0.287, 0.112, 0.0359, 0.8814, 0.71, 0.2869, 0.112, 0.03589, 0.8818, 0.7101, 0.287, 0.112, 0.0359, 0.9125, 0.7519, 0.2465, 0.08454, 0.009838, 0.9125, 0.7519, 0.2465, 0.08454, 0.009838, 0.9125, 0.7519, 0.2465, 0.08454, 0.009838, 0.9125, 0.7519, 0.2465, 0.08454, 0.009838]): _vg.add([_i], _w, 'REPLACE')
_m = ob_cube.modifiers.new('Armature', 'ARMATURE')
_m.object = ob_myskeleton_unrealsize
ob_suzanne_unrealsize.location = (-300.0, 0.0, 0.0)
ob_suzanne_unrealsize.rotation_euler = (-0.7854, -1.57e-16, 6.504e-17)
ob_suzanne_unrealsize.scale = (1.0, 1.0, 1.0)
ob_suzanne_unrealsize.lineart.crease_threshold = 0.0
ob_socket_myempty.parent = ob_suzanne_unrealsize
ob_socket_myempty.matrix_parent_inverse = Matrix(((1.0, 6.504e-17, 1.57e-16, 300.0), (6.504e-17, 0.7071, -0.7071, 1.951e-14), (-1.57e-16, 0.7071, 0.7071, -4.71e-14), (-0.0, -0.0, -0.0, 1.0)))
ob_socket_myempty.location = (-264.6, -40.99, 155.9)
ob_socket_myempty.rotation_euler = (-0.6364, 0.1197, 0.3405)
ob_socket_myempty.empty_display_type = 'ARROWS'
ob_socket_myempty.empty_display_size = 100.0
ob_socket_myempty.lineart.crease_threshold = 0.0
ob_mycamera_blendersize.location = (13.68, -876.5, 508.5)
ob_mycamera_blendersize.rotation_euler = (1.025, 2.504e-16, 9.838e-17)
ob_mycamera_blendersize.scale = (100.0, 100.0, 100.0)
ob_mycamera_blendersize.lineart.crease_threshold = 0.0
ob_socket_myskeletalempty.parent = ob_myskeleton_unrealsize
ob_socket_myskeletalempty.matrix_parent_inverse = Matrix(((1.0, -0.0, 0.0, -0.0), (-0.0, 0.0, 1.0, -400.0), (0.0, -1.0, 0.0, -0.0), (0.0, 0.0, -0.0, 1.0)))
ob_socket_myskeletalempty.location = (1.356, -0.08174, 443.4)
ob_socket_myskeletalempty.rotation_euler = (5.619e-08, -0.7882, -1.351e-07)
ob_socket_myskeletalempty.empty_display_type = 'ARROWS'
ob_socket_myskeletalempty.empty_display_size = 100.0
ob_socket_myskeletalempty.lineart.crease_threshold = 0.0

# ---- collection membership
col_collection.objects.link(ob_myskeleton_unrealsize)
col_collection.objects.link(ob_cube)
col_collection.objects.link(ob_suzanne_unrealsize)
col_collection.objects.link(ob_socket_myempty)
col_collection.objects.link(ob_mycamera_blendersize)
col_collection.objects.link(ob_socket_myskeletalempty)

# ---- scene / render settings (as saved in the file)
scene.camera = ob_mycamera_blendersize
scene.frame_start = 1; scene.frame_end = 65; scene.frame_set(1)
scene.render.engine = 'BLENDER_EEVEE_NEXT'
scene.cycles.use_denoising = False
scene.cycles.samples = 128
scene.cycles.sampling_pattern = 'TABULATED_SOBOL'
scene.cycles.use_adaptive_sampling = False
scene.cycles.use_light_tree = False
scene.view_settings.view_transform = 'Filmic'
scene.unit_settings.scale_length = 0.01
bpy.context.view_layer.update()

# ---- added for rendering (the .blend has no usable light): sun
light_auto_sun = bpy.data.lights.new('AutoSun', 'SUN')
light_auto_sun.energy = 3.0
light_auto_sun.angle = 0.0523599
ob_auto_sun = bpy.data.objects.new('AutoSun', light_auto_sun)
scene.collection.objects.link(ob_auto_sun)
ob_auto_sun.rotation_euler = (0.872665, 0.174533, 0.523599)
bpy.context.view_layer.update()
